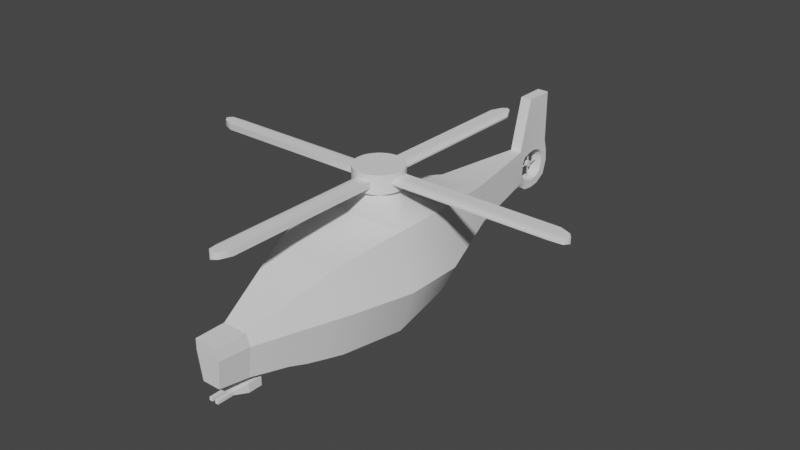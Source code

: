 # Source: Armed_Helicopter.blend  (saved by Blender 2.91.10; exported with 4.5.12 LTS)
import bpy
from mathutils import Matrix  # noqa: F401  (used for matrix-valued properties, if any)

bpy.ops.wm.read_factory_settings(use_empty=True)
scene = bpy.context.scene
scene.name = 'Scene'

# ---- collections
col_collection = bpy.data.collections.new('Collection'); scene.collection.children.link(col_collection)

# ---- node groups
ng_auto_smooth = bpy.data.node_groups.new('Auto Smooth', 'GeometryNodeTree')
_s = ng_auto_smooth.interface.new_socket(name='Geometry', in_out='OUTPUT', socket_type='NodeSocketGeometry')
_s = ng_auto_smooth.interface.new_socket(name='Geometry', in_out='INPUT', socket_type='NodeSocketGeometry')
_s = ng_auto_smooth.interface.new_socket(name='Angle', in_out='INPUT', socket_type='NodeSocketFloat')
_s.subtype = 'ANGLE'
_s.min_value = 0.0
_s.max_value = 3.142
ng_auto_smooth.is_modifier = True
_N = ng_auto_smooth.nodes; _L = ng_auto_smooth.links
n0 = _N.new('NodeGroupOutput'); n0.name = 'Group Output'; n0.location = (480, -100)
n1 = _N.new('NodeGroupInput'); n1.name = 'Group Input'; n1.location = (-420, -300)
n2 = _N.new('NodeGroupInput'); n2.name = 'Group Input.001'; n2.location = (-60, -100)
n3 = _N.new('GeometryNodeSetShadeSmooth'); n3.name = 'Set Shade Smooth'; n3.location = (120, -100)
n3.domain = 'EDGE'
n4 = _N.new('GeometryNodeSetShadeSmooth'); n4.name = 'Set Shade Smooth.001'; n4.location = (300, -100)
n5 = _N.new('GeometryNodeInputMeshEdgeAngle'); n5.name = 'Edge Angle'; n5.location = (-420, -220)
n6 = _N.new('GeometryNodeInputEdgeSmooth'); n6.name = 'Is Edge Smooth'; n6.location = (-60, -160)
n7 = _N.new('GeometryNodeInputShadeSmooth'); n7.name = 'Is Face Smooth'; n7.location = (-240, -340)
n8 = _N.new('FunctionNodeBooleanMath'); n8.name = 'Boolean Math'; n8.location = (-60, -220)
n9 = _N.new('FunctionNodeCompare'); n9.name = 'Compare'; n9.location = (-240, -180)
n9.operation = 'LESS_EQUAL'
_L.new(n5.outputs[0], n9.inputs[0])
_L.new(n4.outputs[0], n0.inputs[0])
_L.new(n1.outputs[1], n9.inputs[1])
_L.new(n9.outputs[0], n8.inputs[0])
_L.new(n7.outputs[0], n8.inputs[1])
_L.new(n2.outputs[0], n3.inputs[0])
_L.new(n6.outputs[0], n3.inputs[1])
_L.new(n3.outputs[0], n4.inputs[0])
_L.new(n8.outputs[0], n3.inputs[2])
n0.is_active_output = True

# ---- world
world_world = bpy.data.worlds.new('World'); scene.world = world_world
world_world.use_nodes = True; world_world.node_tree.nodes.clear()
_N = world_world.node_tree.nodes; _L = world_world.node_tree.links
n0 = _N.new('ShaderNodeOutputWorld'); n0.name = 'World Output'; n0.location = (300, 300)
n1 = _N.new('ShaderNodeBackground'); n1.name = 'Background'; n1.location = (10, 300)
n1.inputs[0].default_value = (0.05088, 0.05088, 0.05088, 1.0)
_L.new(n1.outputs[0], n0.inputs[0])
n0.is_active_output = True
world_world.color = (0.05088, 0.05088, 0.05088)
world_world.use_sun_shadow = False
world_world.sun_shadow_jitter_overblur = 0.0

# ---- meshes
me_cube_001 = bpy.data.meshes.new('Cube.001')
me_cube_001.from_pydata([(-0.721, -5.097, -2.067), (-1.0, -5.17, 1.0), (-2.776, 3.956, 3.568), (0.721, -5.097, -2.067), (1.0, -5.17, 1.0), (2.776, 3.956, 3.568), (-1.0, -5.17, 0.1347), (-3.576, 3.956, 0.1347), (3.576, 3.956, 0.1347), (1.0, -5.17, 0.1347), (-1.0, -2.831, 1.0), (1.0, -2.831, 1.0), (1.288, -2.831, 0.1347), (-1.288, -2.831, 0.1347), (-4.9, 8.608, 0.1347), (-3.804, 8.608, -3.254), (3.804, 8.608, -3.254), (-1.159, 9.52, 5.986), (1.159, 9.52, 5.986), (4.9, 8.608, 0.1347), (-4.9, 13.25, 0.1347), (-3.804, 13.25, -2.067), (3.804, 13.25, -2.067), (-1.159, 12.34, 5.986), (1.159, 12.34, 5.986), (4.9, 13.25, 0.1347), (-2.276, 20.28, 0.1347), (-1.767, 20.28, -0.1679), (1.767, 20.28, -0.1679), (-1.767, 20.28, 2.841), (1.767, 20.28, 2.841), (2.276, 20.28, 0.1347), (-0.4592, 27.99, 0.3077), (-0.4592, 28.28, 0.2102), (0.4592, 28.28, 0.2102), (-0.4592, 28.28, 2.164), (0.4592, 28.28, 2.164), (0.4592, 27.99, 0.3077), (-0.8875, 25.26, 2.841), (-1.143, 25.26, 0.1347), (0.8875, 25.26, 2.841), (-0.8875, 25.26, -0.1679), (1.143, 25.26, 0.1347), (0.8875, 25.26, -0.1679), (-0.4592, 30.76, 1.049), (-0.4592, 30.52, 0.2744), (0.4592, 30.52, 0.2744), (-0.4592, 30.47, 2.125), (0.4592, 30.47, 2.125), (0.4592, 30.76, 1.049), (-0.4592, 28.71, 7.013), (0.4592, 28.71, 7.013), (-0.4592, 31.09, 7.013), (0.4592, 31.09, 7.013), (-0.4592, 30.7, 1.783), (0.4592, 30.7, 1.783), (-0.4592, 30.62, 0.6013), (0.4592, 30.62, 0.6013), (0.4592, 28.71, -0.0515), (0.4592, 29.35, -0.1366), (0.4592, 29.99, -0.0515), (-0.4592, 28.71, -0.0515), (-0.4592, 29.35, -0.1366), (-0.4592, 29.99, -0.0515), (-0.5916, 27.61, 0.1347), (-0.4592, 27.61, -0.1679), (0.5916, 27.61, 0.1347), (0.4592, 27.61, -0.1679), (-0.4592, 27.61, 2.841), (0.4592, 27.61, 2.841), (0.4592, 31.44, 0.9742), (0.4592, 31.27, 0.4032), (-0.4592, 31.27, 0.4032), (-0.4592, 31.09, -0.1679), (0.4592, 31.09, -0.1679), (-0.4592, 31.36, 1.907), (-0.4592, 31.44, 0.9742), (0.4592, 31.36, 1.907), (0.4592, 31.09, 2.841), (0.4592, 30.22, -0.7028), (-0.4592, 30.22, -0.7028), (-0.4592, 31.09, 2.841), (0.4592, 28.48, -0.7028), (0.4592, 29.35, -0.8188), (-0.4592, 28.48, -0.7028), (-0.4592, 29.35, -0.8188), (0.4592, 30.01, 2.371), (0.4592, 29.43, 2.467), (0.4592, 28.86, 2.371), (-0.4592, 28.86, 2.371), (-0.4592, 29.43, 2.467), (-0.4592, 30.01, 2.371), (-0.4592, 28.03, 1.609), (0.4592, 28.03, 1.609), (-0.4592, 28.03, 0.7046), (0.4592, 28.03, 0.7046), (-1.355, -1.474, 1.514), (-1.711, -0.1163, 2.027), (-2.066, 1.241, 2.541), (-2.421, 2.598, 3.054), (-1.746, -1.474, 0.1347), (-2.203, -0.1163, 0.1347), (-2.661, 1.241, 0.1347), (-3.119, 2.598, 0.1347), (2.421, 2.598, 3.054), (2.066, 1.241, 2.541), (1.711, -0.1163, 2.027), (1.355, -1.474, 1.514), (3.119, 2.598, 0.1347), (2.661, 1.241, 0.1347), (2.203, -0.1163, 0.1347), (1.746, -1.474, 0.1347), (2.776, 3.956, -3.251), (2.421, 2.598, -3.079), (0.2416, -2.029, -2.36), (1.711, -0.1163, -2.571), (-2.776, 3.956, -3.238), (-0.2546, -2.029, -2.358), (-2.421, 2.598, -3.068), (-2.066, 1.241, -2.879), (-1.711, -0.1163, -2.566), (-0.2291, -2.276, -2.332), (0.2144, -2.276, -2.332), (2.066, 1.241, -2.887), (-3.804, 8.608, 4.38), (3.804, 8.608, 4.38), (-3.804, 13.25, 4.38), (3.804, 13.25, 4.38), (1.355, -1.474, -2.421), (-1.355, -1.474, -2.418), (0.9773, -2.831, -2.272), (-1.0, -2.831, -2.272), (0.2405, -2.022, -3.127), (-0.2557, -2.022, -3.125), (0.2134, -2.268, -3.134), (-0.2302, -2.268, -3.135)], [], [(103, 99, 2, 7), (2, 5, 125, 124), (12, 11, 4, 9), (9, 4, 1, 6), (15, 16, 112, 116), (11, 10, 1, 4), (3, 9, 6, 0), (130, 12, 9, 3), (7, 2, 124, 14), (0, 6, 13, 131), (107, 96, 10, 11), (111, 107, 11, 12), (6, 1, 10, 13), (17, 18, 24, 23), (14, 124, 126, 20), (5, 8, 19, 125), (8, 112, 16, 19), (25, 22, 28, 31), (127, 25, 31, 30), (15, 14, 20, 21), (125, 19, 25, 127), (19, 16, 22, 25), (16, 15, 21, 22), (38, 40, 69, 68), (39, 38, 68, 64), (22, 21, 27, 28), (20, 126, 29, 26), (126, 127, 30, 29), (21, 20, 26, 27), (67, 65, 84, 82), (82, 84, 85, 83), (41, 39, 64, 65), (40, 42, 66, 69), (42, 43, 67, 66), (43, 41, 65, 67), (28, 27, 41, 43), (31, 28, 43, 42), (30, 31, 42, 40), (27, 26, 39, 41), (26, 29, 38, 39), (29, 30, 40, 38), (75, 81, 78, 77), (72, 76, 70, 71), (79, 80, 73, 74), (76, 75, 77, 70), (81, 68, 50, 52), (73, 72, 71, 74), (50, 51, 53, 52), (78, 81, 52, 53), (68, 69, 51, 50), (69, 78, 53, 51), (83, 85, 80, 79), (59, 62, 61, 58), (58, 61, 33, 34), (32, 94, 33, 65, 64), (34, 95, 37, 66, 67), (35, 92, 32, 64, 68), (37, 93, 36, 69, 66), (49, 57, 71, 70), (45, 56, 72, 73), (57, 46, 74, 71), (44, 54, 75, 76), (55, 49, 70, 77), (36, 88, 87, 86, 48, 78, 69), (46, 60, 79, 74), (63, 45, 73, 80), (47, 91, 90, 89, 35, 68, 81), (56, 44, 76, 72), (54, 47, 81, 75), (48, 55, 77, 78), (58, 34, 67, 82), (59, 58, 82, 83), (60, 59, 83, 79), (33, 61, 84, 65), (61, 62, 85, 84), (62, 63, 80, 85), (60, 63, 62, 59), (46, 45, 63, 60), (45, 46, 57, 56), (57, 49, 44, 56), (44, 49, 55, 54), (54, 55, 48, 47), (88, 36, 35, 89), (92, 35, 36, 93), (94, 32, 37, 95), (48, 86, 91, 47), (86, 87, 90, 91), (87, 88, 89, 90), (32, 92, 93, 37), (33, 94, 95, 34), (8, 5, 104, 108), (108, 104, 105, 109), (109, 105, 106, 110), (110, 106, 107, 111), (5, 2, 99, 104), (104, 99, 98, 105), (105, 98, 97, 106), (106, 97, 96, 107), (111, 12, 130, 128), (13, 10, 96, 100), (100, 96, 97, 101), (101, 97, 98, 102), (102, 98, 99, 103), (123, 113, 108, 109), (115, 123, 109, 110), (128, 115, 110, 111), (113, 112, 8, 108), (118, 119, 102, 103), (129, 131, 13, 100), (120, 129, 100, 101), (119, 120, 101, 102), (15, 116, 7, 14), (116, 118, 103, 7), (18, 17, 124, 125), (17, 23, 126, 124), (23, 24, 127, 126), (24, 18, 125, 127), (0, 131, 130, 3), (117, 114, 132, 133), (128, 129, 120, 115), (115, 120, 119, 123), (123, 119, 118, 113), (113, 118, 116, 112), (114, 117, 129, 128), (121, 122, 130, 131), (122, 114, 128, 130), (117, 121, 131, 129), (134, 135, 133, 132), (121, 117, 133, 135), (122, 121, 135, 134), (114, 122, 134, 132)])
me_cube_001.polygons.foreach_set('use_smooth', [True] * 131)
_k = set([(0, 3), (0, 6), (0, 131), (1, 4), (1, 6), (1, 10), (2, 99), (2, 124), (3, 9), (3, 130), (4, 9), (4, 11), (5, 104), (5, 125), (6, 9), (6, 13), (7, 14), (7, 103), (8, 19), (8, 108), (9, 12), (10, 11), (10, 13), (10, 96), (11, 12), (11, 107), (12, 111), (12, 130), (13, 100), (13, 131), (14, 20), (15, 21), (15, 116), (16, 22), (16, 112), (17, 23), (18, 24), (19, 25), (20, 26), (21, 27), (22, 28), (25, 31), (26, 39), (27, 41), (28, 43), (29, 38), (29, 126), (30, 40), (30, 127), (31, 42), (32, 37), (32, 64), (32, 92), (32, 94), (33, 61), (33, 94), (34, 58), (34, 95), (35, 89), (35, 92), (36, 88), (36, 93), (37, 66), (37, 93), (37, 95), (38, 68), (39, 64), (40, 69), (41, 65), (42, 66), (43, 67), (44, 54), (44, 56), (45, 56), (45, 63), (46, 57), (46, 60), (47, 54), (47, 91), (48, 55), (48, 86), (49, 55), (49, 57), (50, 51), (50, 52), (50, 68), (51, 53), (51, 69), (52, 53), (52, 81), (53, 78), (58, 59), (59, 60), (61, 62), (62, 63), (65, 84), (67, 82), (68, 69), (70, 71), (70, 77), (71, 74), (72, 73), (72, 76), (73, 80), (74, 79), (75, 76), (75, 81), (77, 78), (79, 83), (80, 85), (82, 83), (84, 85), (86, 87), (87, 88), (89, 90), (90, 91), (96, 97), (97, 98), (98, 99), (100, 101), (101, 102), (102, 103), (104, 105), (105, 106), (106, 107), (108, 109), (109, 110), (110, 111), (112, 113), (113, 123), (114, 117), (114, 122), (114, 132), (115, 123), (115, 128), (116, 118), (117, 121), (117, 133), (118, 119), (119, 120), (120, 129), (121, 122), (121, 135), (122, 134), (124, 126), (125, 127), (128, 130), (129, 131), (132, 133), (132, 134), (133, 135), (134, 135)])
me_cube_001.attributes.new('sharp_edge', 'BOOLEAN', 'EDGE').data.foreach_set('value', [ (min(e.vertices), max(e.vertices)) in _k for e in me_cube_001.edges])
_uv = me_cube_001.uv_layers.new(name='UVMap')
_uv.uv.foreach_set('vector', [0.5, 0.219, 0.625, 0.219, 0.625, 0.25, 0.5, 0.25, 0.875, 0.5, 0.625, 0.5, 0.625, 0.5, 0.875, 0.5, 0.5, 0.6552, 0.625, 0.6552, 0.625, 0.75, 0.5, 0.75, 0.5, 0.75, 0.625, 0.75, 0.625, 1.0, 0.5, 1.0, 0.375, 0.25, 0.375, 0.5, 0.4193, 0.5, 0.4197, 0.25, 0.625, 0.6552, 0.875, 0.6552, 0.875, 0.75, 0.625, 0.75, 0.375, 0.75, 0.5, 0.75, 0.5, 1.0, 0.375, 1.0, 0.375, 0.6552, 0.5, 0.6552, 0.5, 0.75, 0.375, 0.75, 0.5, 0.25, 0.625, 0.25, 0.625, 0.25, 0.5, 0.25, 0.375, 0.0, 0.5, 0.0, 0.5, 0.09476, 0.375, 0.09476, 0.625, 0.6242, 0.875, 0.6242, 0.875, 0.6552, 0.625, 0.6552, 0.5, 0.6242, 0.625, 0.6242, 0.625, 0.6552, 0.5, 0.6552, 0.5, 0.0, 0.625, 0.0, 0.625, 0.09476, 0.5, 0.09476, 0.845, 0.5, 0.655, 0.5, 0.655, 0.5, 0.845, 0.5, 0.5, 0.25, 0.625, 0.25, 0.625, 0.25, 0.5, 0.25, 0.625, 0.5, 0.5, 0.5, 0.5, 0.5, 0.625, 0.5, 0.5, 0.5, 0.4193, 0.5, 0.375, 0.5, 0.5, 0.5, 0.5, 0.5, 0.375, 0.5, 0.375, 0.5, 0.5, 0.5, 0.625, 0.5, 0.5, 0.5, 0.5, 0.5, 0.625, 0.5, 0.375, 0.25, 0.5, 0.25, 0.5, 0.25, 0.375, 0.25, 0.625, 0.5, 0.5, 0.5, 0.5, 0.5, 0.625, 0.5, 0.5, 0.5, 0.375, 0.5, 0.375, 0.5, 0.5, 0.5, 0.375, 0.5, 0.125, 0.5, 0.125, 0.5, 0.375, 0.5, 0.875, 0.5, 0.625, 0.5, 0.625, 0.5, 0.875, 0.5, 0.5, 0.25, 0.625, 0.25, 0.625, 0.25, 0.5, 0.25, 0.375, 0.5, 0.125, 0.5, 0.125, 0.5, 0.375, 0.5, 0.5, 0.25, 0.625, 0.25, 0.625, 0.25, 0.5, 0.25, 0.875, 0.5, 0.625, 0.5, 0.625, 0.5, 0.875, 0.5, 0.375, 0.25, 0.5, 0.25, 0.5, 0.25, 0.375, 0.25, 0.375, 0.5, 0.125, 0.5, 0.125, 0.5, 0.375, 0.5, 0.375, 0.5, 0.125, 0.5, 0.125, 0.5, 0.375, 0.5, 0.375, 0.25, 0.5, 0.25, 0.5, 0.25, 0.375, 0.25, 0.625, 0.5, 0.5, 0.5, 0.5, 0.5, 0.625, 0.5, 0.5, 0.5, 0.375, 0.5, 0.375, 0.5, 0.5, 0.5, 0.375, 0.5, 0.125, 0.5, 0.125, 0.5, 0.375, 0.5, 0.375, 0.5, 0.125, 0.5, 0.125, 0.5, 0.375, 0.5, 0.5, 0.5, 0.375, 0.5, 0.375, 0.5, 0.5, 0.5, 0.625, 0.5, 0.5, 0.5, 0.5, 0.5, 0.625, 0.5, 0.375, 0.25, 0.5, 0.25, 0.5, 0.25, 0.375, 0.25, 0.5, 0.25, 0.625, 0.25, 0.625, 0.25, 0.5, 0.25, 0.875, 0.5, 0.625, 0.5, 0.625, 0.5, 0.875, 0.5, 0.5625, 0.25, 0.625, 0.25, 0.625, 0.5, 0.5625, 0.5, 0.4375, 0.25, 0.5, 0.25, 0.5, 0.5, 0.4375, 0.5, 0.375, 0.5, 0.125, 0.5, 0.125, 0.5, 0.375, 0.5, 0.5, 0.25, 0.5625, 0.25, 0.5625, 0.5, 0.5, 0.5, 0.625, 0.25, 0.625, 0.25, 0.625, 0.25, 0.625, 0.25, 0.375, 0.25, 0.4375, 0.25, 0.4375, 0.5, 0.375, 0.5, 0.875, 0.5, 0.625, 0.5, 0.625, 0.5, 0.875, 0.5, 0.625, 0.5, 0.625, 0.25, 0.625, 0.25, 0.625, 0.5, 0.875, 0.5, 0.625, 0.5, 0.625, 0.5, 0.875, 0.5, 0.625, 0.5, 0.625, 0.5, 0.625, 0.5, 0.625, 0.5, 0.375, 0.5, 0.125, 0.5, 0.125, 0.5, 0.375, 0.5, 0.4132, 0.5, 0.2173, 0.4459, 0.2213, 0.4433, 0.4145, 0.5, 0.4145, 0.5, 0.2213, 0.4433, 0.2565, 0.4201, 0.4265, 0.5, 0.4127, 0.3273, 0.3346, 0.3737, 0.2565, 0.4201, 0.125, 0.5, 0.5, 0.25, 0.4265, 0.5, 0.4583, 0.5, 0.49, 0.5, 0.5, 0.5, 0.375, 0.5, 0.5573, 0.2702, 0.485, 0.2987, 0.4127, 0.3273, 0.5, 0.25, 0.625, 0.25, 0.49, 0.5, 0.5337, 0.5, 0.5774, 0.5, 0.625, 0.5, 0.5, 0.5, 0.4954, 0.5, 0.4571, 0.5, 0.4375, 0.5, 0.5, 0.5, 0.284, 0.3962, 0.3615, 0.3456, 0.4375, 0.25, 0.125, 0.5, 0.4571, 0.5, 0.4302, 0.5, 0.375, 0.5, 0.4375, 0.5, 0.4457, 0.2997, 0.5236, 0.2768, 0.5625, 0.25, 0.5, 0.25, 0.5505, 0.5, 0.4954, 0.5, 0.5, 0.5, 0.5625, 0.5, 0.5774, 0.5, 0.5774, 0.5, 0.5773, 0.5, 0.5773, 0.5, 0.5772, 0.5, 0.625, 0.5, 0.625, 0.5, 0.4302, 0.5, 0.4148, 0.5, 0.375, 0.5, 0.375, 0.5, 0.2254, 0.4394, 0.284, 0.3962, 0.125, 0.5, 0.125, 0.5, 0.5576, 0.2696, 0.5575, 0.2698, 0.5574, 0.2699, 0.5574, 0.27, 0.5573, 0.2702, 0.625, 0.25, 0.625, 0.25, 0.3615, 0.3456, 0.4457, 0.2997, 0.5, 0.25, 0.4375, 0.25, 0.5236, 0.2768, 0.5576, 0.2696, 0.625, 0.25, 0.5625, 0.25, 0.5772, 0.5, 0.5505, 0.5, 0.5625, 0.5, 0.625, 0.5, 0.4145, 0.5, 0.4265, 0.5, 0.375, 0.5, 0.375, 0.5, 0.4132, 0.5, 0.4145, 0.5, 0.375, 0.5, 0.375, 0.5, 0.4148, 0.5, 0.4132, 0.5, 0.375, 0.5, 0.375, 0.5, 0.2565, 0.4201, 0.2213, 0.4433, 0.125, 0.5, 0.125, 0.5, 0.2213, 0.4433, 0.2173, 0.4459, 0.125, 0.5, 0.125, 0.5, 0.2173, 0.4459, 0.2254, 0.4394, 0.125, 0.5, 0.125, 0.5, 0.4148, 0.5, 0.2254, 0.4394, 0.2173, 0.4459, 0.4132, 0.5, 0.4302, 0.5, 0.284, 0.3962, 0.2254, 0.4394, 0.4148, 0.5, 0.284, 0.3962, 0.4302, 0.5, 0.4571, 0.5, 0.3615, 0.3456, 0.4571, 0.5, 0.4954, 0.5, 0.4457, 0.2997, 0.3615, 0.3456, 0.4457, 0.2997, 0.4954, 0.5, 0.5505, 0.5, 0.5236, 0.2768, 0.5236, 0.2768, 0.5505, 0.5, 0.5772, 0.5, 0.5576, 0.2696, 0.5774, 0.5, 0.5774, 0.5, 0.5573, 0.2702, 0.5574, 0.27, 0.485, 0.2987, 0.5573, 0.2702, 0.5774, 0.5, 0.5337, 0.5, 0.3346, 0.3737, 0.4127, 0.3273, 0.49, 0.5, 0.4583, 0.5, 0.5772, 0.5, 0.5773, 0.5, 0.5575, 0.2698, 0.5576, 0.2696, 0.5773, 0.5, 0.5773, 0.5, 0.5574, 0.2699, 0.5575, 0.2698, 0.5773, 0.5, 0.5774, 0.5, 0.5574, 0.27, 0.5574, 0.2699, 0.4127, 0.3273, 0.485, 0.2987, 0.5337, 0.5, 0.49, 0.5, 0.2565, 0.4201, 0.3346, 0.3737, 0.4583, 0.5, 0.4265, 0.5, 0.5, 0.5, 0.625, 0.5, 0.625, 0.531, 0.5, 0.531, 0.5, 0.531, 0.625, 0.531, 0.625, 0.5621, 0.5, 0.5621, 0.5, 0.5621, 0.625, 0.5621, 0.625, 0.5931, 0.5, 0.5931, 0.5, 0.5931, 0.625, 0.5931, 0.625, 0.6242, 0.5, 0.6242, 0.625, 0.5, 0.875, 0.5, 0.875, 0.531, 0.625, 0.531, 0.625, 0.531, 0.875, 0.531, 0.875, 0.5621, 0.625, 0.5621, 0.625, 0.5621, 0.875, 0.5621, 0.875, 0.5931, 0.625, 0.5931, 0.625, 0.5931, 0.875, 0.5931, 0.875, 0.6242, 0.625, 0.6242, 0.5, 0.6242, 0.5, 0.6552, 0.375, 0.6552, 0.4253, 0.6242, 0.5, 0.09476, 0.625, 0.09476, 0.625, 0.1258, 0.5, 0.1258, 0.5, 0.1258, 0.625, 0.1258, 0.625, 0.1569, 0.5, 0.1569, 0.5, 0.1569, 0.625, 0.1569, 0.625, 0.1879, 0.5, 0.1879, 0.5, 0.1879, 0.625, 0.1879, 0.625, 0.219, 0.5, 0.219, 0.4249, 0.5621, 0.4195, 0.531, 0.5, 0.531, 0.5, 0.5621, 0.4251, 0.5931, 0.4249, 0.5621, 0.5, 0.5621, 0.5, 0.5931, 0.4253, 0.6242, 0.4251, 0.5931, 0.5, 0.5931, 0.5, 0.6242, 0.4195, 0.531, 0.4193, 0.5, 0.5, 0.5, 0.5, 0.531, 0.4198, 0.219, 0.4251, 0.1879, 0.5, 0.1879, 0.5, 0.219, 0.4253, 0.1258, 0.125, 0.6552, 0.5, 0.09476, 0.5, 0.1258, 0.4252, 0.1569, 0.4253, 0.1258, 0.5, 0.1258, 0.5, 0.1569, 0.4251, 0.1879, 0.4252, 0.1569, 0.5, 0.1569, 0.5, 0.1879, 0.375, 0.25, 0.4197, 0.25, 0.5, 0.25, 0.5, 0.25, 0.4197, 0.25, 0.4198, 0.219, 0.5, 0.219, 0.5, 0.25, 0.655, 0.5, 0.845, 0.5, 0.875, 0.5, 0.625, 0.5, 0.845, 0.5, 0.845, 0.5, 0.875, 0.5, 0.875, 0.5, 0.845, 0.5, 0.655, 0.5, 0.625, 0.5, 0.875, 0.5, 0.655, 0.5, 0.655, 0.5, 0.625, 0.5, 0.625, 0.5, 0.375, 0.0, 0.125, 0.6552, 0.375, 0.6552, 0.375, 0.75, 0.326, 0.4144, 0.3815, 0.5641, 0.3815, 0.5641, 0.326, 0.4144, 0.4253, 0.6242, 0.4253, 0.1258, 0.4252, 0.1569, 0.4251, 0.5931, 0.4251, 0.5931, 0.4252, 0.1569, 0.4251, 0.1879, 0.4249, 0.5621, 0.4249, 0.5621, 0.4251, 0.1879, 0.4198, 0.219, 0.4195, 0.531, 0.4195, 0.531, 0.4198, 0.219, 0.4197, 0.25, 0.4193, 0.5, 0.3815, 0.5641, 0.326, 0.4144, 0.4253, 0.1258, 0.4253, 0.6242, 0.282, 0.4951, 0.3617, 0.5852, 0.375, 0.6552, 0.125, 0.6552, 0.3617, 0.5852, 0.3815, 0.5641, 0.4253, 0.6242, 0.375, 0.6552, 0.326, 0.4144, 0.282, 0.4951, 0.125, 0.6552, 0.4253, 0.1258, 0.3617, 0.5852, 0.282, 0.4951, 0.326, 0.4144, 0.3815, 0.5641, 0.282, 0.4951, 0.326, 0.4144, 0.326, 0.4144, 0.282, 0.4951, 0.3617, 0.5852, 0.282, 0.4951, 0.282, 0.4951, 0.3617, 0.5852, 0.3815, 0.5641, 0.3617, 0.5852, 0.3617, 0.5852, 0.3815, 0.5641])
me_cube_001.use_remesh_fix_poles = True
me_cube_001.use_remesh_preserve_attributes = False
me_cube_001.use_mirror_vertex_groups = False
me_cube_001.update()
me_cylinder = bpy.data.meshes.new('Cylinder')
me_cylinder.from_pydata([(0.0, 1.0, -1.0), (0.0, 1.0, 1.0), (0.1951, 0.9808, -1.0), (0.1951, 0.9808, 1.0), (0.3827, 0.9239, -1.0), (0.3827, 0.9239, 1.0), (0.5556, 0.8315, -1.0), (0.5556, 0.8315, 1.0), (0.7071, 0.7071, -1.0), (0.7071, 0.7071, 1.0), (0.8315, 0.5556, -1.0), (0.8315, 0.5556, 1.0), (0.9239, 0.3827, -1.0), (0.9239, 0.3827, 1.0), (0.9808, 0.1951, -1.0), (0.9808, 0.1951, 1.0), (1.0, 7.55e-08, -1.0), (1.0, 7.55e-08, 1.0), (0.9808, -0.1951, -1.0), (0.9808, -0.1951, 1.0), (0.9239, -0.3827, -1.0), (0.9239, -0.3827, 1.0), (0.8315, -0.5556, -1.0), (0.8315, -0.5556, 1.0), (0.7071, -0.7071, -1.0), (0.7071, -0.7071, 1.0), (0.5556, -0.8315, -1.0), (0.5556, -0.8315, 1.0), (0.3827, -0.9239, -1.0), (0.3827, -0.9239, 1.0), (0.1951, -0.9808, -1.0), (0.1951, -0.9808, 1.0), (-3.258e-07, -1.0, -1.0), (-3.258e-07, -1.0, 1.0), (-0.1951, -0.9808, -1.0), (-0.1951, -0.9808, 1.0), (-0.3827, -0.9239, -1.0), (-0.3827, -0.9239, 1.0), (-0.5556, -0.8315, -1.0), (-0.5556, -0.8315, 1.0), (-0.7071, -0.7071, -1.0), (-0.7071, -0.7071, 1.0), (-0.8315, -0.5556, -1.0), (-0.8315, -0.5556, 1.0), (-0.9239, -0.3827, -1.0), (-0.9239, -0.3827, 1.0), (-0.9808, -0.1951, -1.0), (-0.9808, -0.1951, 1.0), (-1.0, 9.656e-07, -1.0), (-1.0, 9.656e-07, 1.0), (-0.9808, 0.1951, -1.0), (-0.9808, 0.1951, 1.0), (-0.9239, 0.3827, -1.0), (-0.9239, 0.3827, 1.0), (-0.8315, 0.5556, -1.0), (-0.8315, 0.5556, 1.0), (-0.7071, 0.7071, -1.0), (-0.7071, 0.7071, 1.0), (-0.5556, 0.8315, -1.0), (-0.5556, 0.8315, 1.0), (-0.3827, 0.9239, -1.0), (-0.3827, 0.9239, 1.0), (-0.1951, 0.9808, -1.0), (-0.1951, 0.9808, 1.0), (0.0, 1.0, -0.3333), (0.0, 1.0, 0.3333), (0.1951, 0.9808, 0.3333), (0.1951, 0.9808, -0.3333), (0.3827, 0.9239, 0.09291), (0.3827, 0.9239, -0.09291), (0.5556, 0.8315, 0.3333), (0.5556, 0.8315, -0.3333), (0.7071, 0.7071, 0.3333), (0.7071, 0.7071, -0.3333), (0.8315, 0.5556, 0.3333), (0.8315, 0.5556, -0.3333), (0.9239, 0.3827, 0.3333), (0.9239, 0.3827, -0.3333), (0.9808, 0.1951, 0.3333), (0.9808, 0.1951, -0.3333), (1.0, 7.55e-08, 0.3333), (1.0, 7.55e-08, -0.3333), (0.9808, -0.1951, 0.3333), (0.9808, -0.1951, -0.3333), (0.9239, -0.3827, 0.09291), (0.9239, -0.3827, -0.09291), (0.8315, -0.5556, 0.3333), (0.8315, -0.5556, -0.3333), (0.7071, -0.7071, 0.3333), (0.7071, -0.7071, -0.3333), (0.5556, -0.8315, 0.3333), (0.5556, -0.8315, -0.3333), (0.3827, -0.9239, 0.3333), (0.3827, -0.9239, -0.3333), (0.1951, -0.9808, 0.3333), (0.1951, -0.9808, -0.3333), (-3.258e-07, -1.0, 0.3333), (-3.258e-07, -1.0, -0.3333), (-0.1951, -0.9808, 0.3333), (-0.1951, -0.9808, -0.3333), (-0.3827, -0.9239, 0.09291), (-0.3827, -0.9239, -0.09291), (-0.5556, -0.8315, 0.3333), (-0.5556, -0.8315, -0.3333), (-0.7071, -0.7071, 0.3333), (-0.7071, -0.7071, -0.3333), (-0.8315, -0.5556, 0.3333), (-0.8315, -0.5556, -0.3333), (-0.9239, -0.3827, 0.3333), (-0.9239, -0.3827, -0.3333), (-0.9808, -0.1951, 0.3333), (-0.9808, -0.1951, -0.3333), (-1.0, 9.656e-07, 0.3333), (-1.0, 9.656e-07, -0.3333), (-0.9808, 0.1951, 0.3333), (-0.9808, 0.1951, -0.3333), (-0.9239, 0.3827, 0.09291), (-0.9239, 0.3827, -0.09291), (-0.8315, 0.5556, 0.3333), (-0.8315, 0.5556, -0.3333), (-0.7071, 0.7071, 0.3333), (-0.7071, 0.7071, -0.3333), (-0.5556, 0.8315, 0.3333), (-0.5556, 0.8315, -0.3333), (-0.3827, 0.9239, 0.3333), (-0.3827, 0.9239, -0.3333), (-0.1951, 0.9808, 0.3333), (-0.1951, 0.9808, -0.3333), (0.0, 8.0, -0.3333), (0.0, 8.0, 0.3333), (0.1951, 7.846, 0.3333), (0.1951, 7.846, -0.3333), (0.3827, 7.391, 0.09291), (0.3827, 7.391, -0.09291), (7.391, 0.3827, 0.3333), (7.391, 0.3827, -0.3333), (7.846, 0.1951, 0.3333), (7.846, 0.1951, -0.3333), (8.0, 7.55e-08, 0.3333), (8.0, 7.55e-08, -0.3333), (7.846, -0.1951, 0.3333), (7.846, -0.1951, -0.3333), (7.391, -0.3827, 0.09291), (7.391, -0.3827, -0.09291), (0.3827, -7.391, 0.3333), (0.3827, -7.391, -0.3333), (0.1951, -7.846, 0.3333), (0.1951, -7.846, -0.3333), (-3.258e-07, -8.0, 0.3333), (-3.258e-07, -8.0, -0.3333), (-0.1951, -7.846, 0.3333), (-0.1951, -7.846, -0.3333), (-0.3827, -7.391, 0.09291), (-0.3827, -7.391, -0.09291), (-7.391, -0.3827, 0.3333), (-7.391, -0.3827, -0.3333), (-7.846, -0.1951, 0.3333), (-7.846, -0.1951, -0.3333), (-8.0, 9.656e-07, 0.3333), (-8.0, 9.656e-07, -0.3333), (-7.846, 0.1951, 0.3333), (-7.846, 0.1951, -0.3333), (-7.391, 0.3827, 0.09291), (-7.391, 0.3827, -0.09291), (-0.3827, 7.391, 0.3333), (-0.3827, 7.391, -0.3333), (-0.1951, 7.846, 0.3333), (-0.1951, 7.846, -0.3333)], [], [(65, 1, 3, 66), (66, 3, 5, 68), (68, 5, 7, 70), (70, 7, 9, 72), (72, 9, 11, 74), (74, 11, 13, 76), (76, 13, 15, 78), (78, 15, 17, 80), (80, 17, 19, 82), (82, 19, 21, 84), (84, 21, 23, 86), (86, 23, 25, 88), (88, 25, 27, 90), (90, 27, 29, 92), (92, 29, 31, 94), (94, 31, 33, 96), (96, 33, 35, 98), (98, 35, 37, 100), (100, 37, 39, 102), (102, 39, 41, 104), (104, 41, 43, 106), (106, 43, 45, 108), (108, 45, 47, 110), (110, 47, 49, 112), (112, 49, 51, 114), (114, 51, 53, 116), (116, 53, 55, 118), (118, 55, 57, 120), (120, 57, 59, 122), (122, 59, 61, 124), (3, 1, 63, 61, 59, 57, 55, 53, 51, 49, 47, 45, 43, 41, 39, 37, 35, 33, 31, 29, 27, 25, 23, 21, 19, 17, 15, 13, 11, 9, 7, 5), (124, 61, 63, 126), (126, 63, 1, 65), (0, 2, 4, 6, 8, 10, 12, 14, 16, 18, 20, 22, 24, 26, 28, 30, 32, 34, 36, 38, 40, 42, 44, 46, 48, 50, 52, 54, 56, 58, 60, 62), (62, 127, 64, 0), (109, 108, 154, 155), (60, 125, 127, 62), (81, 79, 137, 139), (58, 123, 125, 60), (123, 122, 124, 125), (56, 121, 123, 58), (121, 120, 122, 123), (54, 119, 121, 56), (119, 118, 120, 121), (52, 117, 119, 54), (117, 116, 118, 119), (50, 115, 117, 52), (66, 68, 132, 130), (48, 113, 115, 50), (95, 93, 145, 147), (46, 111, 113, 48), (80, 82, 140, 138), (44, 109, 111, 46), (69, 67, 131, 133), (42, 107, 109, 44), (107, 106, 108, 109), (40, 105, 107, 42), (105, 104, 106, 107), (38, 103, 105, 40), (103, 102, 104, 105), (36, 101, 103, 38), (101, 100, 102, 103), (34, 99, 101, 36), (94, 96, 148, 146), (32, 97, 99, 34), (83, 81, 139, 141), (30, 95, 97, 32), (108, 110, 156, 154), (28, 93, 95, 30), (93, 92, 144, 145), (26, 91, 93, 28), (91, 90, 92, 93), (24, 89, 91, 26), (89, 88, 90, 91), (22, 87, 89, 24), (87, 86, 88, 89), (20, 85, 87, 22), (85, 84, 86, 87), (18, 83, 85, 20), (97, 95, 147, 149), (16, 81, 83, 18), (82, 84, 142, 140), (14, 79, 81, 16), (111, 109, 155, 157), (12, 77, 79, 14), (96, 98, 150, 148), (10, 75, 77, 12), (75, 74, 76, 77), (8, 73, 75, 10), (73, 72, 74, 75), (6, 71, 73, 8), (71, 70, 72, 73), (4, 69, 71, 6), (69, 68, 70, 71), (2, 67, 69, 4), (85, 83, 141, 143), (0, 64, 67, 2), (110, 112, 158, 156), (167, 166, 129, 128), (165, 164, 166, 167), (161, 160, 162, 163), (159, 158, 160, 161), (157, 156, 158, 159), (155, 154, 156, 157), (151, 150, 152, 153), (149, 148, 150, 151), (147, 146, 148, 149), (145, 144, 146, 147), (141, 140, 142, 143), (139, 138, 140, 141), (137, 136, 138, 139), (135, 134, 136, 137), (131, 130, 132, 133), (128, 129, 130, 131), (68, 69, 133, 132), (92, 94, 146, 144), (67, 64, 128, 131), (78, 80, 138, 136), (65, 66, 130, 129), (79, 77, 135, 137), (125, 124, 164, 165), (84, 85, 143, 142), (76, 78, 136, 134), (117, 115, 161, 163), (114, 116, 162, 160), (100, 101, 153, 152), (64, 127, 167, 128), (115, 113, 159, 161), (126, 65, 129, 166), (101, 99, 151, 153), (112, 114, 160, 158), (127, 125, 165, 167), (98, 100, 152, 150), (116, 117, 163, 162), (113, 111, 157, 159), (77, 76, 134, 135), (124, 126, 166, 164), (99, 97, 149, 151)])
me_cylinder.polygons.foreach_set('use_smooth', [True] * 138)
_k = set([(0, 2), (0, 62), (1, 3), (1, 63), (2, 4), (3, 5), (4, 6), (5, 7), (6, 8), (7, 9), (8, 10), (9, 11), (10, 12), (11, 13), (12, 14), (13, 15), (14, 16), (15, 17), (16, 18), (17, 19), (18, 20), (19, 21), (20, 22), (21, 23), (22, 24), (23, 25), (24, 26), (25, 27), (26, 28), (27, 29), (28, 30), (29, 31), (30, 32), (31, 33), (32, 34), (33, 35), (34, 36), (35, 37), (36, 38), (37, 39), (38, 40), (39, 41), (40, 42), (41, 43), (42, 44), (43, 45), (44, 46), (45, 47), (46, 48), (47, 49), (48, 50), (49, 51), (50, 52), (51, 53), (52, 54), (53, 55), (54, 56), (55, 57), (56, 58), (57, 59), (58, 60), (59, 61), (60, 62), (61, 63), (64, 67), (64, 127), (65, 66), (65, 126), (66, 68), (67, 69), (68, 69), (68, 132), (69, 133), (76, 77), (76, 78), (76, 134), (77, 79), (77, 135), (78, 80), (79, 81), (80, 82), (81, 83), (82, 84), (83, 85), (84, 85), (84, 142), (85, 143), (92, 93), (92, 94), (92, 144), (93, 95), (93, 145), (94, 96), (95, 97), (96, 98), (97, 99), (98, 100), (99, 101), (100, 101), (100, 152), (101, 153), (108, 109), (108, 110), (108, 154), (109, 111), (109, 155), (110, 112), (111, 113), (112, 114), (113, 115), (114, 116), (115, 117), (116, 117), (116, 162), (117, 163), (124, 125), (124, 126), (124, 164), (125, 127), (125, 165), (128, 129), (128, 131), (128, 167), (129, 130), (129, 166), (130, 132), (131, 133), (134, 136), (135, 137), (136, 138), (137, 139), (138, 140), (139, 141), (140, 142), (141, 143), (144, 146), (145, 147), (146, 148), (147, 149), (148, 150), (149, 151), (150, 152), (151, 153), (154, 156), (155, 157), (156, 158), (157, 159), (158, 160), (159, 161), (160, 162), (161, 163), (164, 166), (165, 167)])
me_cylinder.attributes.new('sharp_edge', 'BOOLEAN', 'EDGE').data.foreach_set('value', [ (min(e.vertices), max(e.vertices)) in _k for e in me_cylinder.edges])
_uv = me_cylinder.uv_layers.new(name='UVMap')
_uv.uv.foreach_set('vector', [1.0, 0.8333, 1.0, 1.0, 0.9688, 1.0, 0.9688, 0.8333, 0.9688, 0.8333, 0.9688, 1.0, 0.9375, 1.0, 0.9375, 0.8333, 0.9375, 0.8333, 0.9375, 1.0, 0.9062, 1.0, 0.9062, 0.8333, 0.9062, 0.8333, 0.9062, 1.0, 0.875, 1.0, 0.875, 0.8333, 0.875, 0.8333, 0.875, 1.0, 0.8438, 1.0, 0.8437, 0.8333, 0.8437, 0.8333, 0.8438, 1.0, 0.8125, 1.0, 0.8125, 0.8333, 0.8125, 0.8333, 0.8125, 1.0, 0.7812, 1.0, 0.7812, 0.8333, 0.7812, 0.8333, 0.7812, 1.0, 0.75, 1.0, 0.75, 0.8333, 0.75, 0.8333, 0.75, 1.0, 0.7188, 1.0, 0.7188, 0.8333, 0.7188, 0.8333, 0.7188, 1.0, 0.6875, 1.0, 0.6875, 0.8333, 0.6875, 0.8333, 0.6875, 1.0, 0.6562, 1.0, 0.6562, 0.8333, 0.6562, 0.8333, 0.6562, 1.0, 0.625, 1.0, 0.625, 0.8333, 0.625, 0.8333, 0.625, 1.0, 0.5938, 1.0, 0.5938, 0.8333, 0.5938, 0.8333, 0.5938, 1.0, 0.5625, 1.0, 0.5625, 0.8333, 0.5625, 0.8333, 0.5625, 1.0, 0.5312, 1.0, 0.5312, 0.8333, 0.5312, 0.8333, 0.5312, 1.0, 0.5, 1.0, 0.5, 0.8333, 0.5, 0.8333, 0.5, 1.0, 0.4688, 1.0, 0.4687, 0.8333, 0.4687, 0.8333, 0.4688, 1.0, 0.4375, 1.0, 0.4375, 0.8333, 0.4375, 0.8333, 0.4375, 1.0, 0.4062, 1.0, 0.4062, 0.8333, 0.4062, 0.8333, 0.4062, 1.0, 0.375, 1.0, 0.375, 0.8333, 0.375, 0.8333, 0.375, 1.0, 0.3438, 1.0, 0.3438, 0.8333, 0.3438, 0.8333, 0.3438, 1.0, 0.3125, 1.0, 0.3125, 0.8333, 0.3125, 0.8333, 0.3125, 1.0, 0.2812, 1.0, 0.2812, 0.8333, 0.2812, 0.8333, 0.2812, 1.0, 0.25, 1.0, 0.25, 0.8333, 0.25, 0.8333, 0.25, 1.0, 0.2188, 1.0, 0.2188, 0.8333, 0.2188, 0.8333, 0.2188, 1.0, 0.1875, 1.0, 0.1875, 0.8333, 0.1875, 0.8333, 0.1875, 1.0, 0.1562, 1.0, 0.1562, 0.8333, 0.1562, 0.8333, 0.1562, 1.0, 0.125, 1.0, 0.125, 0.8333, 0.125, 0.8333, 0.125, 1.0, 0.09375, 1.0, 0.09375, 0.8333, 0.09375, 0.8333, 0.09375, 1.0, 0.0625, 1.0, 0.0625, 0.8333, 0.2968, 0.4854, 0.25, 0.49, 0.2032, 0.4854, 0.1582, 0.4717, 0.1167, 0.4496, 0.08029, 0.4197, 0.05045, 0.3833, 0.02827, 0.3418, 0.01461, 0.2968, 0.01, 0.25, 0.01461, 0.2032, 0.02827, 0.1582, 0.05045, 0.1167, 0.08029, 0.08029, 0.1167, 0.05045, 0.1582, 0.02827, 0.2032, 0.01461, 0.25, 0.01, 0.2968, 0.01461, 0.3418, 0.02827, 0.3833, 0.05045, 0.4197, 0.08029, 0.4496, 0.1167, 0.4717, 0.1582, 0.4854, 0.2032, 0.49, 0.25, 0.4854, 0.2968, 0.4717, 0.3418, 0.4496, 0.3833, 0.4197, 0.4197, 0.3833, 0.4496, 0.3418, 0.4717, 0.0625, 0.8333, 0.0625, 1.0, 0.03125, 1.0, 0.03125, 0.8333, 0.03125, 0.8333, 0.03125, 1.0, 0.0, 1.0, 0.0, 0.8333, 0.75, 0.49, 0.7968, 0.4854, 0.8418, 0.4717, 0.8833, 0.4496, 0.9197, 0.4197, 0.9496, 0.3833, 0.9717, 0.3418, 0.9854, 0.2968, 0.99, 0.25, 0.9854, 0.2032, 0.9717, 0.1582, 0.9496, 0.1167, 0.9197, 0.08029, 0.8833, 0.05045, 0.8418, 0.02827, 0.7968, 0.01461, 0.75, 0.01, 0.7032, 0.01461, 0.6582, 0.02827, 0.6167, 0.05045, 0.5803, 0.08029, 0.5504, 0.1167, 0.5283, 0.1582, 0.5146, 0.2032, 0.51, 0.25, 0.5146, 0.2968, 0.5283, 0.3418, 0.5504, 0.3833, 0.5803, 0.4197, 0.6167, 0.4496, 0.6582, 0.4717, 0.7032, 0.4854, 0.03125, 0.5, 0.03125, 0.6667, 0.0, 0.6667, 0.0, 0.5, 0.3125, 0.6667, 0.3125, 0.8333, 0.3125, 0.8333, 0.3125, 0.6667, 0.0625, 0.5, 0.0625, 0.6667, 0.03125, 0.6667, 0.03125, 0.5, 0.75, 0.6667, 0.7812, 0.6667, 0.7812, 0.6667, 0.75, 0.6667, 0.09375, 0.5, 0.09375, 0.6667, 0.0625, 0.6667, 0.0625, 0.5, 0.09375, 0.6667, 0.09375, 0.8333, 0.0625, 0.8333, 0.0625, 0.6667, 0.125, 0.5, 0.125, 0.6667, 0.09375, 0.6667, 0.09375, 0.5, 0.125, 0.6667, 0.125, 0.8333, 0.09375, 0.8333, 0.09375, 0.6667, 0.1562, 0.5, 0.1562, 0.6667, 0.125, 0.6667, 0.125, 0.5, 0.1562, 0.6667, 0.1562, 0.8333, 0.125, 0.8333, 0.125, 0.6667, 0.1875, 0.5, 0.1875, 0.6667, 0.1562, 0.6667, 0.1562, 0.5, 0.1875, 0.6667, 0.1875, 0.8333, 0.1562, 0.8333, 0.1562, 0.6667, 0.2188, 0.5, 0.2188, 0.6667, 0.1875, 0.6667, 0.1875, 0.5, 0.9688, 0.8333, 0.9375, 0.8333, 0.9375, 0.8333, 0.9688, 0.8333, 0.25, 0.5, 0.25, 0.6667, 0.2188, 0.6667, 0.2188, 0.5, 0.5312, 0.6667, 0.5625, 0.6667, 0.5625, 0.6667, 0.5312, 0.6667, 0.2812, 0.5, 0.2812, 0.6667, 0.25, 0.6667, 0.25, 0.5, 0.75, 0.8333, 0.7188, 0.8333, 0.7188, 0.8333, 0.75, 0.8333, 0.3125, 0.5, 0.3125, 0.6667, 0.2812, 0.6667, 0.2812, 0.5, 0.9375, 0.6667, 0.9688, 0.6667, 0.9688, 0.6667, 0.9375, 0.6667, 0.3438, 0.5, 0.3438, 0.6667, 0.3125, 0.6667, 0.3125, 0.5, 0.3438, 0.6667, 0.3438, 0.8333, 0.3125, 0.8333, 0.3125, 0.6667, 0.375, 0.5, 0.375, 0.6667, 0.3438, 0.6667, 0.3438, 0.5, 0.375, 0.6667, 0.375, 0.8333, 0.3438, 0.8333, 0.3438, 0.6667, 0.4062, 0.5, 0.4062, 0.6667, 0.375, 0.6667, 0.375, 0.5, 0.4062, 0.6667, 0.4062, 0.8333, 0.375, 0.8333, 0.375, 0.6667, 0.4375, 0.5, 0.4375, 0.6667, 0.4062, 0.6667, 0.4062, 0.5, 0.4375, 0.6667, 0.4375, 0.8333, 0.4062, 0.8333, 0.4062, 0.6667, 0.4688, 0.5, 0.4688, 0.6667, 0.4375, 0.6667, 0.4375, 0.5, 0.5312, 0.8333, 0.5, 0.8333, 0.5, 0.8333, 0.5312, 0.8333, 0.5, 0.5, 0.5, 0.6667, 0.4688, 0.6667, 0.4688, 0.5, 0.7188, 0.6667, 0.75, 0.6667, 0.75, 0.6667, 0.7188, 0.6667, 0.5312, 0.5, 0.5312, 0.6667, 0.5, 0.6667, 0.5, 0.5, 0.3125, 0.8333, 0.2812, 0.8333, 0.2812, 0.8333, 0.3125, 0.8333, 0.5625, 0.5, 0.5625, 0.6667, 0.5312, 0.6667, 0.5312, 0.5, 0.5625, 0.6667, 0.5625, 0.8333, 0.5625, 0.8333, 0.5625, 0.6667, 0.5938, 0.5, 0.5938, 0.6667, 0.5625, 0.6667, 0.5625, 0.5, 0.5938, 0.6667, 0.5938, 0.8333, 0.5625, 0.8333, 0.5625, 0.6667, 0.625, 0.5, 0.625, 0.6667, 0.5938, 0.6667, 0.5938, 0.5, 0.625, 0.6667, 0.625, 0.8333, 0.5938, 0.8333, 0.5938, 0.6667, 0.6562, 0.5, 0.6562, 0.6667, 0.625, 0.6667, 0.625, 0.5, 0.6562, 0.6667, 0.6562, 0.8333, 0.625, 0.8333, 0.625, 0.6667, 0.6875, 0.5, 0.6875, 0.6667, 0.6562, 0.6667, 0.6562, 0.5, 0.6875, 0.6667, 0.6875, 0.8333, 0.6562, 0.8333, 0.6562, 0.6667, 0.7188, 0.5, 0.7188, 0.6667, 0.6875, 0.6667, 0.6875, 0.5, 0.5, 0.6667, 0.5312, 0.6667, 0.5312, 0.6667, 0.5, 0.6667, 0.75, 0.5, 0.75, 0.6667, 0.7188, 0.6667, 0.7188, 0.5, 0.7188, 0.8333, 0.6875, 0.8333, 0.6875, 0.8333, 0.7188, 0.8333, 0.7812, 0.5, 0.7812, 0.6667, 0.75, 0.6667, 0.75, 0.5, 0.2812, 0.6667, 0.3125, 0.6667, 0.3125, 0.6667, 0.2812, 0.6667, 0.8125, 0.5, 0.8125, 0.6667, 0.7812, 0.6667, 0.7812, 0.5, 0.5, 0.8333, 0.4687, 0.8333, 0.4687, 0.8333, 0.5, 0.8333, 0.8438, 0.5, 0.8438, 0.6667, 0.8125, 0.6667, 0.8125, 0.5, 0.8438, 0.6667, 0.8437, 0.8333, 0.8125, 0.8333, 0.8125, 0.6667, 0.875, 0.5, 0.875, 0.6667, 0.8438, 0.6667, 0.8438, 0.5, 0.875, 0.6667, 0.875, 0.8333, 0.8437, 0.8333, 0.8438, 0.6667, 0.9062, 0.5, 0.9062, 0.6667, 0.875, 0.6667, 0.875, 0.5, 0.9062, 0.6667, 0.9062, 0.8333, 0.875, 0.8333, 0.875, 0.6667, 0.9375, 0.5, 0.9375, 0.6667, 0.9062, 0.6667, 0.9062, 0.5, 0.9375, 0.6667, 0.9375, 0.8333, 0.9062, 0.8333, 0.9062, 0.6667, 0.9688, 0.5, 0.9688, 0.6667, 0.9375, 0.6667, 0.9375, 0.5, 0.6875, 0.6667, 0.7188, 0.6667, 0.7188, 0.6667, 0.6875, 0.6667, 1.0, 0.5, 1.0, 0.6667, 0.9688, 0.6667, 0.9688, 0.5, 0.2812, 0.8333, 0.25, 0.8333, 0.25, 0.8333, 0.2812, 0.8333, 0.03125, 0.6667, 0.03125, 0.8333, 0.0, 0.8333, 0.0, 0.6667, 0.0625, 0.6667, 0.0625, 0.8333, 0.03125, 0.8333, 0.03125, 0.6667, 0.2188, 0.6667, 0.2188, 0.8333, 0.1875, 0.8333, 0.1875, 0.6667, 0.25, 0.6667, 0.25, 0.8333, 0.2188, 0.8333, 0.2188, 0.6667, 0.2812, 0.6667, 0.2812, 0.8333, 0.25, 0.8333, 0.25, 0.6667, 0.3125, 0.6667, 0.3125, 0.8333, 0.2812, 0.8333, 0.2812, 0.6667, 0.4688, 0.6667, 0.4687, 0.8333, 0.4375, 0.8333, 0.4375, 0.6667, 0.5, 0.6667, 0.5, 0.8333, 0.4687, 0.8333, 0.4688, 0.6667, 0.5312, 0.6667, 0.5312, 0.8333, 0.5, 0.8333, 0.5, 0.6667, 0.5625, 0.6667, 0.5625, 0.8333, 0.5312, 0.8333, 0.5312, 0.6667, 0.7188, 0.6667, 0.7188, 0.8333, 0.6875, 0.8333, 0.6875, 0.6667, 0.75, 0.6667, 0.75, 0.8333, 0.7188, 0.8333, 0.7188, 0.6667, 0.7812, 0.6667, 0.7812, 0.8333, 0.75, 0.8333, 0.75, 0.6667, 0.8125, 0.6667, 0.8125, 0.8333, 0.7812, 0.8333, 0.7812, 0.6667, 0.9688, 0.6667, 0.9688, 0.8333, 0.9375, 0.8333, 0.9375, 0.6667, 1.0, 0.6667, 1.0, 0.8333, 0.9688, 0.8333, 0.9688, 0.6667, 0.9375, 0.8333, 0.9375, 0.6667, 0.9375, 0.6667, 0.9375, 0.8333, 0.5625, 0.8333, 0.5312, 0.8333, 0.5312, 0.8333, 0.5625, 0.8333, 0.9688, 0.6667, 1.0, 0.6667, 1.0, 0.6667, 0.9688, 0.6667, 0.7812, 0.8333, 0.75, 0.8333, 0.75, 0.8333, 0.7812, 0.8333, 1.0, 0.8333, 0.9688, 0.8333, 0.9688, 0.8333, 1.0, 0.8333, 0.7812, 0.6667, 0.8125, 0.6667, 0.8125, 0.6667, 0.7812, 0.6667, 0.0625, 0.6667, 0.0625, 0.8333, 0.0625, 0.8333, 0.0625, 0.6667, 0.6875, 0.8333, 0.6875, 0.6667, 0.6875, 0.6667, 0.6875, 0.8333, 0.8125, 0.8333, 0.7812, 0.8333, 0.7812, 0.8333, 0.8125, 0.8333, 0.1875, 0.6667, 0.2188, 0.6667, 0.2188, 0.6667, 0.1875, 0.6667, 0.2188, 0.8333, 0.1875, 0.8333, 0.1875, 0.8333, 0.2188, 0.8333, 0.4375, 0.8333, 0.4375, 0.6667, 0.4375, 0.6667, 0.4375, 0.8333, 0.0, 0.6667, 0.03125, 0.6667, 0.03125, 0.6667, 0.0, 0.6667, 0.2188, 0.6667, 0.25, 0.6667, 0.25, 0.6667, 0.2188, 0.6667, 0.03125, 0.8333, 0.0, 0.8333, 0.0, 0.8333, 0.03125, 0.8333, 0.4375, 0.6667, 0.4688, 0.6667, 0.4688, 0.6667, 0.4375, 0.6667, 0.25, 0.8333, 0.2188, 0.8333, 0.2188, 0.8333, 0.25, 0.8333, 0.03125, 0.6667, 0.0625, 0.6667, 0.0625, 0.6667, 0.03125, 0.6667, 0.4687, 0.8333, 0.4375, 0.8333, 0.4375, 0.8333, 0.4687, 0.8333, 0.1875, 0.8333, 0.1875, 0.6667, 0.1875, 0.6667, 0.1875, 0.8333, 0.25, 0.6667, 0.2812, 0.6667, 0.2812, 0.6667, 0.25, 0.6667, 0.8125, 0.6667, 0.8125, 0.8333, 0.8125, 0.8333, 0.8125, 0.6667, 0.0625, 0.8333, 0.03125, 0.8333, 0.03125, 0.8333, 0.0625, 0.8333, 0.4688, 0.6667, 0.5, 0.6667, 0.5, 0.6667, 0.4688, 0.6667])
me_cylinder.use_remesh_fix_poles = True
me_cylinder.use_remesh_preserve_attributes = False
me_cylinder.use_mirror_vertex_groups = False
me_cylinder.update()
me_cylinder_002 = bpy.data.meshes.new('Cylinder.002')
me_cylinder_002.from_pydata([(0.0, 1.0, -1.0), (0.0, 1.0, 1.0), (0.1951, 0.9808, -1.0), (0.1951, 0.9808, 1.0), (0.3827, 0.9239, -1.0), (0.3827, 0.9239, 1.0), (0.5556, 0.8315, -1.0), (0.5556, 0.8315, 1.0), (0.7071, 0.7071, -1.0), (0.7071, 0.7071, 1.0), (0.8315, 0.5556, -1.0), (0.8315, 0.5556, 1.0), (0.9239, 0.3827, -1.0), (0.9239, 0.3827, 1.0), (0.9808, 0.1951, -1.0), (0.9808, 0.1951, 1.0), (1.0, 7.55e-08, -1.0), (1.0, 7.55e-08, 1.0), (0.9808, -0.1951, -1.0), (0.9808, -0.1951, 1.0), (0.9239, -0.3827, -1.0), (0.9239, -0.3827, 1.0), (0.8315, -0.5556, -1.0), (0.8315, -0.5556, 1.0), (0.7071, -0.7071, -1.0), (0.7071, -0.7071, 1.0), (0.5556, -0.8315, -1.0), (0.5556, -0.8315, 1.0), (0.3827, -0.9239, -1.0), (0.3827, -0.9239, 1.0), (0.1951, -0.9808, -1.0), (0.1951, -0.9808, 1.0), (-3.258e-07, -1.0, -1.0), (-3.258e-07, -1.0, 1.0), (-0.1951, -0.9808, -1.0), (-0.1951, -0.9808, 1.0), (-0.3827, -0.9239, -1.0), (-0.3827, -0.9239, 1.0), (-0.5556, -0.8315, -1.0), (-0.5556, -0.8315, 1.0), (-0.7071, -0.7071, -1.0), (-0.7071, -0.7071, 1.0), (-0.8315, -0.5556, -1.0), (-0.8315, -0.5556, 1.0), (-0.9239, -0.3827, -1.0), (-0.9239, -0.3827, 1.0), (-0.9808, -0.1951, -1.0), (-0.9808, -0.1951, 1.0), (-1.0, 9.656e-07, -1.0), (-1.0, 9.656e-07, 1.0), (-0.9808, 0.1951, -1.0), (-0.9808, 0.1951, 1.0), (-0.9239, 0.3827, -1.0), (-0.9239, 0.3827, 1.0), (-0.8315, 0.5556, -1.0), (-0.8315, 0.5556, 1.0), (-0.7071, 0.7071, -1.0), (-0.7071, 0.7071, 1.0), (-0.5556, 0.8315, -1.0), (-0.5556, 0.8315, 1.0), (-0.3827, 0.9239, -1.0), (-0.3827, 0.9239, 1.0), (-0.1951, 0.9808, -1.0), (-0.1951, 0.9808, 1.0), (0.0, 1.0, -0.3333), (0.0, 1.0, 0.3333), (0.1951, 0.9808, 0.3333), (0.1951, 0.9808, -0.3333), (0.2442, 0.4881, 0.05207), (0.2442, 0.4881, -0.05207), (0.5556, 0.8315, 0.3333), (0.5556, 0.8315, -0.3333), (0.7071, 0.7071, 0.3333), (0.7071, 0.7071, -0.3333), (0.8315, 0.5556, 0.3333), (0.8315, 0.5556, -0.3333), (0.5475, 0.1848, 0.1868), (0.5475, 0.1848, -0.1868), (0.9808, 0.1951, 0.3333), (0.9808, 0.1951, -0.3333), (1.0, 7.55e-08, 0.3333), (1.0, 7.55e-08, -0.3333), (0.9808, -0.1951, 0.3333), (0.9808, -0.1951, -0.3333), (0.5475, -0.2442, 0.05207), (0.5475, -0.2442, -0.05207), (0.4957, -0.3411, 0.1868), (0.4957, -0.3411, -0.1868), (0.426, -0.426, 0.1868), (0.426, -0.426, -0.1868), (0.3411, -0.4957, 0.1868), (0.3411, -0.4957, -0.1868), (0.2442, -0.5475, 0.1868), (0.2442, -0.5475, -0.1868), (0.1951, -0.9808, 0.3333), (0.1951, -0.9808, -0.3333), (-3.258e-07, -1.0, 0.3333), (-3.258e-07, -1.0, -0.3333), (-0.1951, -0.9808, 0.3333), (-0.1951, -0.9808, -0.3333), (-0.1848, -0.5475, 0.05207), (-0.1848, -0.5475, -0.05207), (-0.5556, -0.8315, 0.3333), (-0.5556, -0.8315, -0.3333), (-0.7071, -0.7071, 0.3333), (-0.7071, -0.7071, -0.3333), (-0.8315, -0.5556, 0.3333), (-0.8315, -0.5556, -0.3333), (-0.4881, -0.2442, 0.1868), (-0.4881, -0.2442, -0.1868), (-0.9808, -0.1951, 0.3333), (-0.9808, -0.1951, -0.3333), (-1.0, 9.656e-07, 0.3333), (-1.0, 9.656e-07, -0.3333), (-0.9808, 0.1951, 0.3333), (-0.9808, 0.1951, -0.3333), (-0.4881, 0.1848, 0.05207), (-0.4881, 0.1848, -0.05207), (-0.8315, 0.5556, 0.3333), (-0.8315, 0.5556, -0.3333), (-0.7071, 0.7071, 0.3333), (-0.7071, 0.7071, -0.3333), (-0.5556, 0.8315, 0.3333), (-0.5556, 0.8315, -0.3333), (-0.1848, 0.4881, 0.1868), (-0.1848, 0.4881, -0.1868), (-0.1951, 0.9808, 0.3333), (-0.1951, 0.9808, -0.3333), (0.02969, 4.454, -0.1868), (0.02969, 4.454, 0.1868), (0.139, 4.368, 0.1868), (0.139, 4.368, -0.1868), (0.2442, 4.113, 0.05207), (0.2442, 4.113, -0.05207), (4.172, 0.1848, 0.1868), (4.172, 0.1848, -0.1868), (4.427, 0.07964, 0.1868), (4.427, 0.07964, -0.1868), (4.513, -0.02969, 0.1868), (4.513, -0.02969, -0.1868), (4.427, -0.139, 0.1868), (4.427, -0.139, -0.1868), (4.172, -0.2442, 0.05207), (4.172, -0.2442, -0.05207), (0.2442, -4.172, 0.1868), (0.2442, -4.172, -0.1868), (0.139, -4.427, 0.1868), (0.139, -4.427, -0.1868), (0.02969, -4.513, 0.1868), (0.02969, -4.513, -0.1868), (-0.07964, -4.427, 0.1868), (-0.07964, -4.427, -0.1868), (-0.1848, -4.172, 0.05207), (-0.1848, -4.172, -0.05207), (-4.113, -0.2442, 0.1868), (-4.113, -0.2442, -0.1868), (-4.368, -0.139, 0.1868), (-4.368, -0.139, -0.1868), (-4.454, -0.02969, 0.1868), (-4.454, -0.02969, -0.1868), (-4.368, 0.07964, 0.1868), (-4.368, 0.07964, -0.1868), (-4.113, 0.1848, 0.05207), (-4.113, 0.1848, -0.05207), (-0.1848, 4.113, 0.1868), (-0.1848, 4.113, -0.1868), (-0.07964, 4.368, 0.1868), (-0.07964, 4.368, -0.1868)], [], [(65, 1, 3, 66), (66, 3, 5, 68), (68, 5, 7, 70), (70, 7, 9, 72), (72, 9, 11, 74), (74, 11, 13, 76), (76, 13, 15, 78), (78, 15, 17, 80), (80, 17, 19, 82), (82, 19, 21, 84), (84, 21, 23, 86), (86, 23, 25, 88), (88, 25, 27, 90), (90, 27, 29, 92), (92, 29, 31, 94), (94, 31, 33, 96), (96, 33, 35, 98), (98, 35, 37, 100), (100, 37, 39, 102), (102, 39, 41, 104), (104, 41, 43, 106), (106, 43, 45, 108), (108, 45, 47, 110), (110, 47, 49, 112), (112, 49, 51, 114), (114, 51, 53, 116), (116, 53, 55, 118), (118, 55, 57, 120), (120, 57, 59, 122), (122, 59, 61, 124), (3, 1, 63, 61, 59, 57, 55, 53, 51, 49, 47, 45, 43, 41, 39, 37, 35, 33, 31, 29, 27, 25, 23, 21, 19, 17, 15, 13, 11, 9, 7, 5), (124, 61, 63, 126), (126, 63, 1, 65), (0, 2, 4, 6, 8, 10, 12, 14, 16, 18, 20, 22, 24, 26, 28, 30, 32, 34, 36, 38, 40, 42, 44, 46, 48, 50, 52, 54, 56, 58, 60, 62), (62, 127, 64, 0), (109, 108, 154, 155), (60, 125, 127, 62), (81, 79, 137, 139), (58, 123, 125, 60), (123, 122, 124, 125), (56, 121, 123, 58), (121, 120, 122, 123), (54, 119, 121, 56), (119, 118, 120, 121), (52, 117, 119, 54), (117, 116, 118, 119), (50, 115, 117, 52), (66, 68, 132, 130), (48, 113, 115, 50), (95, 93, 145, 147), (46, 111, 113, 48), (80, 82, 140, 138), (44, 109, 111, 46), (69, 67, 131, 133), (42, 107, 109, 44), (107, 106, 108, 109), (40, 105, 107, 42), (105, 104, 106, 107), (38, 103, 105, 40), (103, 102, 104, 105), (36, 101, 103, 38), (101, 100, 102, 103), (34, 99, 101, 36), (94, 96, 148, 146), (32, 97, 99, 34), (83, 81, 139, 141), (30, 95, 97, 32), (108, 110, 156, 154), (28, 93, 95, 30), (93, 92, 144, 145), (26, 91, 93, 28), (91, 90, 92, 93), (24, 89, 91, 26), (89, 88, 90, 91), (22, 87, 89, 24), (87, 86, 88, 89), (20, 85, 87, 22), (85, 84, 86, 87), (18, 83, 85, 20), (97, 95, 147, 149), (16, 81, 83, 18), (82, 84, 142, 140), (14, 79, 81, 16), (111, 109, 155, 157), (12, 77, 79, 14), (96, 98, 150, 148), (10, 75, 77, 12), (75, 74, 76, 77), (8, 73, 75, 10), (73, 72, 74, 75), (6, 71, 73, 8), (71, 70, 72, 73), (4, 69, 71, 6), (69, 68, 70, 71), (2, 67, 69, 4), (85, 83, 141, 143), (0, 64, 67, 2), (110, 112, 158, 156), (167, 166, 129, 128), (165, 164, 166, 167), (161, 160, 162, 163), (159, 158, 160, 161), (157, 156, 158, 159), (155, 154, 156, 157), (151, 150, 152, 153), (149, 148, 150, 151), (147, 146, 148, 149), (145, 144, 146, 147), (141, 140, 142, 143), (139, 138, 140, 141), (137, 136, 138, 139), (135, 134, 136, 137), (131, 130, 132, 133), (128, 129, 130, 131), (68, 69, 133, 132), (92, 94, 146, 144), (67, 64, 128, 131), (78, 80, 138, 136), (65, 66, 130, 129), (79, 77, 135, 137), (125, 124, 164, 165), (84, 85, 143, 142), (76, 78, 136, 134), (117, 115, 161, 163), (114, 116, 162, 160), (100, 101, 153, 152), (64, 127, 167, 128), (115, 113, 159, 161), (126, 65, 129, 166), (101, 99, 151, 153), (112, 114, 160, 158), (127, 125, 165, 167), (98, 100, 152, 150), (116, 117, 163, 162), (113, 111, 157, 159), (77, 76, 134, 135), (124, 126, 166, 164), (99, 97, 149, 151)])
me_cylinder_002.polygons.foreach_set('use_smooth', [True] * 138)
_k = set([(0, 2), (0, 62), (1, 3), (1, 63), (2, 4), (3, 5), (4, 6), (5, 7), (6, 8), (7, 9), (8, 10), (9, 11), (10, 12), (11, 13), (12, 14), (13, 15), (14, 16), (15, 17), (16, 18), (17, 19), (18, 20), (19, 21), (20, 22), (21, 23), (22, 24), (23, 25), (24, 26), (25, 27), (26, 28), (27, 29), (28, 30), (29, 31), (30, 32), (31, 33), (32, 34), (33, 35), (34, 36), (35, 37), (36, 38), (37, 39), (38, 40), (39, 41), (40, 42), (41, 43), (42, 44), (43, 45), (44, 46), (45, 47), (46, 48), (47, 49), (48, 50), (49, 51), (50, 52), (51, 53), (52, 54), (53, 55), (54, 56), (55, 57), (56, 58), (57, 59), (58, 60), (59, 61), (60, 62), (61, 63), (64, 67), (64, 127), (65, 66), (65, 126), (66, 68), (67, 69), (68, 69), (68, 132), (69, 133), (76, 77), (76, 78), (76, 134), (77, 79), (77, 135), (78, 80), (79, 81), (80, 82), (81, 83), (82, 84), (83, 85), (84, 85), (84, 142), (85, 143), (92, 93), (92, 94), (92, 144), (93, 95), (93, 145), (94, 96), (95, 97), (96, 98), (97, 99), (98, 100), (99, 101), (100, 101), (100, 152), (101, 153), (108, 109), (108, 110), (108, 154), (109, 111), (109, 155), (110, 112), (111, 113), (112, 114), (113, 115), (114, 116), (115, 117), (116, 117), (116, 162), (117, 163), (124, 125), (124, 126), (124, 164), (125, 127), (125, 165), (128, 129), (128, 131), (128, 167), (129, 130), (129, 166), (130, 132), (131, 133), (134, 136), (135, 137), (136, 138), (137, 139), (138, 140), (139, 141), (140, 142), (141, 143), (144, 146), (145, 147), (146, 148), (147, 149), (148, 150), (149, 151), (150, 152), (151, 153), (154, 156), (155, 157), (156, 158), (157, 159), (158, 160), (159, 161), (160, 162), (161, 163), (164, 166), (165, 167)])
me_cylinder_002.attributes.new('sharp_edge', 'BOOLEAN', 'EDGE').data.foreach_set('value', [ (min(e.vertices), max(e.vertices)) in _k for e in me_cylinder_002.edges])
_uv = me_cylinder_002.uv_layers.new(name='UVMap')
_uv.uv.foreach_set('vector', [1.0, 0.8333, 1.0, 1.0, 0.9688, 1.0, 0.9688, 0.8333, 0.9688, 0.8333, 0.9688, 1.0, 0.9375, 1.0, 0.9375, 0.8333, 0.9375, 0.8333, 0.9375, 1.0, 0.9062, 1.0, 0.9062, 0.8333, 0.9062, 0.8333, 0.9062, 1.0, 0.875, 1.0, 0.875, 0.8333, 0.875, 0.8333, 0.875, 1.0, 0.8438, 1.0, 0.8437, 0.8333, 0.8437, 0.8333, 0.8438, 1.0, 0.8125, 1.0, 0.8125, 0.8333, 0.8125, 0.8333, 0.8125, 1.0, 0.7812, 1.0, 0.7812, 0.8333, 0.7812, 0.8333, 0.7812, 1.0, 0.75, 1.0, 0.75, 0.8333, 0.75, 0.8333, 0.75, 1.0, 0.7188, 1.0, 0.7188, 0.8333, 0.7188, 0.8333, 0.7188, 1.0, 0.6875, 1.0, 0.6875, 0.8333, 0.6875, 0.8333, 0.6875, 1.0, 0.6562, 1.0, 0.6562, 0.8333, 0.6562, 0.8333, 0.6562, 1.0, 0.625, 1.0, 0.625, 0.8333, 0.625, 0.8333, 0.625, 1.0, 0.5938, 1.0, 0.5938, 0.8333, 0.5938, 0.8333, 0.5938, 1.0, 0.5625, 1.0, 0.5625, 0.8333, 0.5625, 0.8333, 0.5625, 1.0, 0.5312, 1.0, 0.5312, 0.8333, 0.5312, 0.8333, 0.5312, 1.0, 0.5, 1.0, 0.5, 0.8333, 0.5, 0.8333, 0.5, 1.0, 0.4688, 1.0, 0.4687, 0.8333, 0.4687, 0.8333, 0.4688, 1.0, 0.4375, 1.0, 0.4375, 0.8333, 0.4375, 0.8333, 0.4375, 1.0, 0.4062, 1.0, 0.4062, 0.8333, 0.4062, 0.8333, 0.4062, 1.0, 0.375, 1.0, 0.375, 0.8333, 0.375, 0.8333, 0.375, 1.0, 0.3438, 1.0, 0.3438, 0.8333, 0.3438, 0.8333, 0.3438, 1.0, 0.3125, 1.0, 0.3125, 0.8333, 0.3125, 0.8333, 0.3125, 1.0, 0.2812, 1.0, 0.2812, 0.8333, 0.2812, 0.8333, 0.2812, 1.0, 0.25, 1.0, 0.25, 0.8333, 0.25, 0.8333, 0.25, 1.0, 0.2188, 1.0, 0.2188, 0.8333, 0.2188, 0.8333, 0.2188, 1.0, 0.1875, 1.0, 0.1875, 0.8333, 0.1875, 0.8333, 0.1875, 1.0, 0.1562, 1.0, 0.1562, 0.8333, 0.1562, 0.8333, 0.1562, 1.0, 0.125, 1.0, 0.125, 0.8333, 0.125, 0.8333, 0.125, 1.0, 0.09375, 1.0, 0.09375, 0.8333, 0.09375, 0.8333, 0.09375, 1.0, 0.0625, 1.0, 0.0625, 0.8333, 0.2968, 0.4854, 0.25, 0.49, 0.2032, 0.4854, 0.1582, 0.4717, 0.1167, 0.4496, 0.08029, 0.4197, 0.05045, 0.3833, 0.02827, 0.3418, 0.01461, 0.2968, 0.01, 0.25, 0.01461, 0.2032, 0.02827, 0.1582, 0.05045, 0.1167, 0.08029, 0.08029, 0.1167, 0.05045, 0.1582, 0.02827, 0.2032, 0.01461, 0.25, 0.01, 0.2968, 0.01461, 0.3418, 0.02827, 0.3833, 0.05045, 0.4197, 0.08029, 0.4496, 0.1167, 0.4717, 0.1582, 0.4854, 0.2032, 0.49, 0.25, 0.4854, 0.2968, 0.4717, 0.3418, 0.4496, 0.3833, 0.4197, 0.4197, 0.3833, 0.4496, 0.3418, 0.4717, 0.0625, 0.8333, 0.0625, 1.0, 0.03125, 1.0, 0.03125, 0.8333, 0.03125, 0.8333, 0.03125, 1.0, 0.0, 1.0, 0.0, 0.8333, 0.75, 0.49, 0.7968, 0.4854, 0.8418, 0.4717, 0.8833, 0.4496, 0.9197, 0.4197, 0.9496, 0.3833, 0.9717, 0.3418, 0.9854, 0.2968, 0.99, 0.25, 0.9854, 0.2032, 0.9717, 0.1582, 0.9496, 0.1167, 0.9197, 0.08029, 0.8833, 0.05045, 0.8418, 0.02827, 0.7968, 0.01461, 0.75, 0.01, 0.7032, 0.01461, 0.6582, 0.02827, 0.6167, 0.05045, 0.5803, 0.08029, 0.5504, 0.1167, 0.5283, 0.1582, 0.5146, 0.2032, 0.51, 0.25, 0.5146, 0.2968, 0.5283, 0.3418, 0.5504, 0.3833, 0.5803, 0.4197, 0.6167, 0.4496, 0.6582, 0.4717, 0.7032, 0.4854, 0.03125, 0.5, 0.03125, 0.6667, 0.0, 0.6667, 0.0, 0.5, 0.3125, 0.6667, 0.3125, 0.8333, 0.3125, 0.8333, 0.3125, 0.6667, 0.0625, 0.5, 0.0625, 0.6667, 0.03125, 0.6667, 0.03125, 0.5, 0.75, 0.6667, 0.7812, 0.6667, 0.7812, 0.6667, 0.75, 0.6667, 0.09375, 0.5, 0.09375, 0.6667, 0.0625, 0.6667, 0.0625, 0.5, 0.09375, 0.6667, 0.09375, 0.8333, 0.0625, 0.8333, 0.0625, 0.6667, 0.125, 0.5, 0.125, 0.6667, 0.09375, 0.6667, 0.09375, 0.5, 0.125, 0.6667, 0.125, 0.8333, 0.09375, 0.8333, 0.09375, 0.6667, 0.1562, 0.5, 0.1562, 0.6667, 0.125, 0.6667, 0.125, 0.5, 0.1562, 0.6667, 0.1562, 0.8333, 0.125, 0.8333, 0.125, 0.6667, 0.1875, 0.5, 0.1875, 0.6667, 0.1562, 0.6667, 0.1562, 0.5, 0.1875, 0.6667, 0.1875, 0.8333, 0.1562, 0.8333, 0.1562, 0.6667, 0.2188, 0.5, 0.2188, 0.6667, 0.1875, 0.6667, 0.1875, 0.5, 0.9688, 0.8333, 0.9375, 0.8333, 0.9375, 0.8333, 0.9688, 0.8333, 0.25, 0.5, 0.25, 0.6667, 0.2188, 0.6667, 0.2188, 0.5, 0.5312, 0.6667, 0.5625, 0.6667, 0.5625, 0.6667, 0.5312, 0.6667, 0.2812, 0.5, 0.2812, 0.6667, 0.25, 0.6667, 0.25, 0.5, 0.75, 0.8333, 0.7188, 0.8333, 0.7188, 0.8333, 0.75, 0.8333, 0.3125, 0.5, 0.3125, 0.6667, 0.2812, 0.6667, 0.2812, 0.5, 0.9375, 0.6667, 0.9688, 0.6667, 0.9688, 0.6667, 0.9375, 0.6667, 0.3438, 0.5, 0.3438, 0.6667, 0.3125, 0.6667, 0.3125, 0.5, 0.3438, 0.6667, 0.3438, 0.8333, 0.3125, 0.8333, 0.3125, 0.6667, 0.375, 0.5, 0.375, 0.6667, 0.3438, 0.6667, 0.3438, 0.5, 0.375, 0.6667, 0.375, 0.8333, 0.3438, 0.8333, 0.3438, 0.6667, 0.4062, 0.5, 0.4062, 0.6667, 0.375, 0.6667, 0.375, 0.5, 0.4062, 0.6667, 0.4062, 0.8333, 0.375, 0.8333, 0.375, 0.6667, 0.4375, 0.5, 0.4375, 0.6667, 0.4062, 0.6667, 0.4062, 0.5, 0.4375, 0.6667, 0.4375, 0.8333, 0.4062, 0.8333, 0.4062, 0.6667, 0.4688, 0.5, 0.4688, 0.6667, 0.4375, 0.6667, 0.4375, 0.5, 0.5312, 0.8333, 0.5, 0.8333, 0.5, 0.8333, 0.5312, 0.8333, 0.5, 0.5, 0.5, 0.6667, 0.4688, 0.6667, 0.4688, 0.5, 0.7188, 0.6667, 0.75, 0.6667, 0.75, 0.6667, 0.7188, 0.6667, 0.5312, 0.5, 0.5312, 0.6667, 0.5, 0.6667, 0.5, 0.5, 0.3125, 0.8333, 0.2812, 0.8333, 0.2812, 0.8333, 0.3125, 0.8333, 0.5625, 0.5, 0.5625, 0.6667, 0.5312, 0.6667, 0.5312, 0.5, 0.5625, 0.6667, 0.5625, 0.8333, 0.5625, 0.8333, 0.5625, 0.6667, 0.5938, 0.5, 0.5938, 0.6667, 0.5625, 0.6667, 0.5625, 0.5, 0.5938, 0.6667, 0.5938, 0.8333, 0.5625, 0.8333, 0.5625, 0.6667, 0.625, 0.5, 0.625, 0.6667, 0.5938, 0.6667, 0.5938, 0.5, 0.625, 0.6667, 0.625, 0.8333, 0.5938, 0.8333, 0.5938, 0.6667, 0.6562, 0.5, 0.6562, 0.6667, 0.625, 0.6667, 0.625, 0.5, 0.6562, 0.6667, 0.6562, 0.8333, 0.625, 0.8333, 0.625, 0.6667, 0.6875, 0.5, 0.6875, 0.6667, 0.6562, 0.6667, 0.6562, 0.5, 0.6875, 0.6667, 0.6875, 0.8333, 0.6562, 0.8333, 0.6562, 0.6667, 0.7188, 0.5, 0.7188, 0.6667, 0.6875, 0.6667, 0.6875, 0.5, 0.5, 0.6667, 0.5312, 0.6667, 0.5312, 0.6667, 0.5, 0.6667, 0.75, 0.5, 0.75, 0.6667, 0.7188, 0.6667, 0.7188, 0.5, 0.7188, 0.8333, 0.6875, 0.8333, 0.6875, 0.8333, 0.7188, 0.8333, 0.7812, 0.5, 0.7812, 0.6667, 0.75, 0.6667, 0.75, 0.5, 0.2812, 0.6667, 0.3125, 0.6667, 0.3125, 0.6667, 0.2812, 0.6667, 0.8125, 0.5, 0.8125, 0.6667, 0.7812, 0.6667, 0.7812, 0.5, 0.5, 0.8333, 0.4687, 0.8333, 0.4687, 0.8333, 0.5, 0.8333, 0.8438, 0.5, 0.8438, 0.6667, 0.8125, 0.6667, 0.8125, 0.5, 0.8438, 0.6667, 0.8437, 0.8333, 0.8125, 0.8333, 0.8125, 0.6667, 0.875, 0.5, 0.875, 0.6667, 0.8438, 0.6667, 0.8438, 0.5, 0.875, 0.6667, 0.875, 0.8333, 0.8437, 0.8333, 0.8438, 0.6667, 0.9062, 0.5, 0.9062, 0.6667, 0.875, 0.6667, 0.875, 0.5, 0.9062, 0.6667, 0.9062, 0.8333, 0.875, 0.8333, 0.875, 0.6667, 0.9375, 0.5, 0.9375, 0.6667, 0.9062, 0.6667, 0.9062, 0.5, 0.9375, 0.6667, 0.9375, 0.8333, 0.9062, 0.8333, 0.9062, 0.6667, 0.9688, 0.5, 0.9688, 0.6667, 0.9375, 0.6667, 0.9375, 0.5, 0.6875, 0.6667, 0.7188, 0.6667, 0.7188, 0.6667, 0.6875, 0.6667, 1.0, 0.5, 1.0, 0.6667, 0.9688, 0.6667, 0.9688, 0.5, 0.2812, 0.8333, 0.25, 0.8333, 0.25, 0.8333, 0.2812, 0.8333, 0.03125, 0.6667, 0.03125, 0.8333, 0.0, 0.8333, 0.0, 0.6667, 0.0625, 0.6667, 0.0625, 0.8333, 0.03125, 0.8333, 0.03125, 0.6667, 0.2188, 0.6667, 0.2188, 0.8333, 0.1875, 0.8333, 0.1875, 0.6667, 0.25, 0.6667, 0.25, 0.8333, 0.2188, 0.8333, 0.2188, 0.6667, 0.2812, 0.6667, 0.2812, 0.8333, 0.25, 0.8333, 0.25, 0.6667, 0.3125, 0.6667, 0.3125, 0.8333, 0.2812, 0.8333, 0.2812, 0.6667, 0.4688, 0.6667, 0.4687, 0.8333, 0.4375, 0.8333, 0.4375, 0.6667, 0.5, 0.6667, 0.5, 0.8333, 0.4687, 0.8333, 0.4688, 0.6667, 0.5312, 0.6667, 0.5312, 0.8333, 0.5, 0.8333, 0.5, 0.6667, 0.5625, 0.6667, 0.5625, 0.8333, 0.5312, 0.8333, 0.5312, 0.6667, 0.7188, 0.6667, 0.7188, 0.8333, 0.6875, 0.8333, 0.6875, 0.6667, 0.75, 0.6667, 0.75, 0.8333, 0.7188, 0.8333, 0.7188, 0.6667, 0.7812, 0.6667, 0.7812, 0.8333, 0.75, 0.8333, 0.75, 0.6667, 0.8125, 0.6667, 0.8125, 0.8333, 0.7812, 0.8333, 0.7812, 0.6667, 0.9688, 0.6667, 0.9688, 0.8333, 0.9375, 0.8333, 0.9375, 0.6667, 1.0, 0.6667, 1.0, 0.8333, 0.9688, 0.8333, 0.9688, 0.6667, 0.9375, 0.8333, 0.9375, 0.6667, 0.9375, 0.6667, 0.9375, 0.8333, 0.5625, 0.8333, 0.5312, 0.8333, 0.5312, 0.8333, 0.5625, 0.8333, 0.9688, 0.6667, 1.0, 0.6667, 1.0, 0.6667, 0.9688, 0.6667, 0.7812, 0.8333, 0.75, 0.8333, 0.75, 0.8333, 0.7812, 0.8333, 1.0, 0.8333, 0.9688, 0.8333, 0.9688, 0.8333, 1.0, 0.8333, 0.7812, 0.6667, 0.8125, 0.6667, 0.8125, 0.6667, 0.7812, 0.6667, 0.0625, 0.6667, 0.0625, 0.8333, 0.0625, 0.8333, 0.0625, 0.6667, 0.6875, 0.8333, 0.6875, 0.6667, 0.6875, 0.6667, 0.6875, 0.8333, 0.8125, 0.8333, 0.7812, 0.8333, 0.7812, 0.8333, 0.8125, 0.8333, 0.1875, 0.6667, 0.2188, 0.6667, 0.2188, 0.6667, 0.1875, 0.6667, 0.2188, 0.8333, 0.1875, 0.8333, 0.1875, 0.8333, 0.2188, 0.8333, 0.4375, 0.8333, 0.4375, 0.6667, 0.4375, 0.6667, 0.4375, 0.8333, 0.0, 0.6667, 0.03125, 0.6667, 0.03125, 0.6667, 0.0, 0.6667, 0.2188, 0.6667, 0.25, 0.6667, 0.25, 0.6667, 0.2188, 0.6667, 0.03125, 0.8333, 0.0, 0.8333, 0.0, 0.8333, 0.03125, 0.8333, 0.4375, 0.6667, 0.4688, 0.6667, 0.4688, 0.6667, 0.4375, 0.6667, 0.25, 0.8333, 0.2188, 0.8333, 0.2188, 0.8333, 0.25, 0.8333, 0.03125, 0.6667, 0.0625, 0.6667, 0.0625, 0.6667, 0.03125, 0.6667, 0.4687, 0.8333, 0.4375, 0.8333, 0.4375, 0.8333, 0.4687, 0.8333, 0.1875, 0.8333, 0.1875, 0.6667, 0.1875, 0.6667, 0.1875, 0.8333, 0.25, 0.6667, 0.2812, 0.6667, 0.2812, 0.6667, 0.25, 0.6667, 0.8125, 0.6667, 0.8125, 0.8333, 0.8125, 0.8333, 0.8125, 0.6667, 0.0625, 0.8333, 0.03125, 0.8333, 0.03125, 0.8333, 0.0625, 0.8333, 0.4688, 0.6667, 0.5, 0.6667, 0.5, 0.6667, 0.4688, 0.6667])
me_cylinder_002.use_remesh_fix_poles = True
me_cylinder_002.use_remesh_preserve_attributes = False
me_cylinder_002.use_mirror_vertex_groups = False
me_cylinder_002.update()
me_cube = bpy.data.meshes.new('Cube')
me_cube.from_pydata([(-1.0, -1.0, -1.0), (-1.0, -1.0, 1.0), (-1.0, 1.0, -1.0), (-1.0, 1.0, 1.0), (1.0, -1.0, -1.0), (1.0, -1.0, 1.0), (1.0, 1.0, -1.0), (1.0, 1.0, 1.0), (-0.5438, -2.876, -0.3573), (-0.5438, -2.876, 0.3573), (0.5438, -2.876, 0.3573), (0.5438, -2.876, -0.3573), (0.3333, 1.0, -1.0), (-0.3333, 1.0, -1.0), (-0.3333, 1.0, 1.0), (0.3333, 1.0, 1.0), (-0.3333, -1.0, -1.0), (0.3333, -1.0, -1.0), (0.3333, -1.0, 1.0), (-0.3333, -1.0, 1.0), (-0.1813, -2.876, -0.3573), (0.1813, -2.876, -0.3573), (0.1813, -2.876, 0.3573), (-0.1813, -2.876, 0.3573), (-0.3939, -5.076, -0.09357), (-0.3939, -5.076, 0.09357), (0.3939, -5.076, 0.09357), (0.3939, -5.076, -0.09357), (0.3311, -5.076, -0.09357), (-0.3311, -5.076, 0.09357), (-0.3311, -5.076, -0.09357), (0.3311, -5.076, 0.09357), (-0.5438, -5.265, -0.3573), (-0.5438, -5.265, 0.3573), (0.5438, -5.265, 0.3573), (0.5438, -5.265, -0.3573), (0.1813, -5.265, -0.3573), (-0.1813, -5.265, 0.3573), (-0.1813, -5.265, -0.3573), (0.1813, -5.265, 0.3573), (-0.4502, -5.265, -0.1914), (-0.4502, -5.265, 0.1914), (0.4502, -5.265, 0.1914), (0.4502, -5.265, -0.1914), (0.2749, -5.265, -0.1914), (-0.2749, -5.265, 0.1914), (-0.2749, -5.265, -0.1914), (0.2749, -5.265, 0.1914)], [], [(0, 1, 3, 2), (12, 15, 7, 6), (6, 7, 5, 4), (17, 4, 11, 21), (12, 6, 4, 17), (14, 3, 1, 19), (22, 21, 36, 39), (19, 1, 9, 23), (4, 5, 10, 11), (1, 0, 8, 9), (5, 18, 22, 10), (18, 19, 23, 22), (21, 11, 35, 36), (21, 22, 23, 20), (7, 15, 18, 5), (15, 14, 19, 18), (2, 13, 16, 0), (13, 12, 17, 16), (0, 16, 20, 8), (16, 17, 21, 20), (2, 3, 14, 13), (13, 14, 15, 12), (30, 29, 25, 24), (27, 26, 31, 28), (9, 8, 32, 33), (10, 22, 39, 34), (8, 20, 38, 32), (23, 9, 33, 37), (20, 23, 37, 38), (11, 10, 34, 35), (40, 41, 33, 32), (42, 43, 35, 34), (43, 44, 36, 35), (41, 45, 37, 33), (46, 40, 32, 38), (47, 42, 34, 39), (44, 47, 39, 36), (45, 46, 38, 37), (24, 25, 41, 40), (26, 27, 43, 42), (27, 28, 44, 43), (25, 29, 45, 41), (30, 24, 40, 46), (31, 26, 42, 47), (28, 31, 47, 44), (29, 30, 46, 45)])
_uv = me_cube.uv_layers.new(name='UVMap')
_uv.uv.foreach_set('vector', [0.375, 0.0, 0.625, 0.0, 0.625, 0.25, 0.375, 0.25, 0.375, 0.4167, 0.625, 0.4167, 0.625, 0.5, 0.375, 0.5, 0.375, 0.5, 0.625, 0.5, 0.625, 0.75, 0.375, 0.75, 0.2917, 0.75, 0.375, 0.75, 0.375, 0.75, 0.2917, 0.75, 0.2917, 0.5, 0.375, 0.5, 0.375, 0.75, 0.2917, 0.75, 0.7917, 0.5, 0.875, 0.5, 0.875, 0.75, 0.7917, 0.75, 0.625, 0.8333, 0.375, 0.8333, 0.375, 0.8333, 0.625, 0.8333, 0.7917, 0.75, 0.875, 0.75, 0.875, 0.75, 0.7917, 0.75, 0.375, 0.75, 0.625, 0.75, 0.625, 0.75, 0.375, 0.75, 0.625, 0.0, 0.375, 0.0, 0.375, 0.0, 0.625, 0.0, 0.625, 0.75, 0.7083, 0.75, 0.7083, 0.75, 0.625, 0.75, 0.7083, 0.75, 0.7917, 0.75, 0.7917, 0.75, 0.7083, 0.75, 0.2917, 0.75, 0.375, 0.75, 0.375, 0.75, 0.2917, 0.75, 0.375, 0.8333, 0.625, 0.8333, 0.625, 0.9167, 0.375, 0.9167, 0.625, 0.5, 0.7083, 0.5, 0.7083, 0.75, 0.625, 0.75, 0.7083, 0.5, 0.7917, 0.5, 0.7917, 0.75, 0.7083, 0.75, 0.125, 0.5, 0.2083, 0.5, 0.2083, 0.75, 0.125, 0.75, 0.2083, 0.5, 0.2917, 0.5, 0.2917, 0.75, 0.2083, 0.75, 0.125, 0.75, 0.2083, 0.75, 0.2083, 0.75, 0.125, 0.75, 0.2083, 0.75, 0.2917, 0.75, 0.2917, 0.75, 0.2083, 0.75, 0.375, 0.25, 0.625, 0.25, 0.625, 0.3333, 0.375, 0.3333, 0.375, 0.3333, 0.625, 0.3333, 0.625, 0.4167, 0.375, 0.4167, 0.4349, 0.9511, 0.5651, 0.9511, 0.5651, 0.9656, 0.4349, 0.9656, 0.4349, 0.7844, 0.5651, 0.7844, 0.5651, 0.7989, 0.4349, 0.7989, 0.625, 0.0, 0.375, 0.0, 0.375, 0.0, 0.625, 0.0, 0.625, 0.75, 0.7083, 0.75, 0.7083, 0.75, 0.625, 0.75, 0.125, 0.75, 0.2083, 0.75, 0.2083, 0.75, 0.125, 0.75, 0.7917, 0.75, 0.875, 0.75, 0.875, 0.75, 0.7917, 0.75, 0.375, 0.9167, 0.625, 0.9167, 0.625, 0.9167, 0.375, 0.9167, 0.375, 0.75, 0.625, 0.75, 0.625, 0.75, 0.375, 0.75, 0.4078, 0.9785, 0.5922, 0.9785, 0.625, 1.0, 0.375, 1.0, 0.5922, 0.7715, 0.4078, 0.7715, 0.375, 0.75, 0.625, 0.75, 0.4078, 0.7715, 0.4078, 0.8118, 0.375, 0.8333, 0.375, 0.75, 0.5922, 0.9785, 0.5922, 0.9382, 0.625, 0.9167, 0.625, 1.0, 0.4078, 0.9382, 0.4078, 0.9785, 0.375, 1.0, 0.375, 0.9167, 0.5922, 0.8118, 0.5922, 0.7715, 0.625, 0.75, 0.625, 0.8333, 0.4078, 0.8118, 0.5922, 0.8118, 0.625, 0.8333, 0.375, 0.8333, 0.5922, 0.9382, 0.4078, 0.9382, 0.375, 0.9167, 0.625, 0.9167, 0.4349, 0.9656, 0.5651, 0.9656, 0.5922, 0.9785, 0.4078, 0.9785, 0.5651, 0.7844, 0.4349, 0.7844, 0.4078, 0.7715, 0.5922, 0.7715, 0.4349, 0.7844, 0.4349, 0.7989, 0.4078, 0.8118, 0.4078, 0.7715, 0.5651, 0.9656, 0.5651, 0.9511, 0.5922, 0.9382, 0.5922, 0.9785, 0.4349, 0.9511, 0.4349, 0.9656, 0.4078, 0.9785, 0.4078, 0.9382, 0.5651, 0.7989, 0.5651, 0.7844, 0.5922, 0.7715, 0.5922, 0.8118, 0.4349, 0.7989, 0.5651, 0.7989, 0.5922, 0.8118, 0.4078, 0.8118, 0.5651, 0.9511, 0.4349, 0.9511, 0.4078, 0.9382, 0.5922, 0.9382])
me_cube.use_remesh_fix_poles = True
me_cube.use_remesh_preserve_attributes = False
me_cube.use_mirror_vertex_groups = False
me_cube.update()

# ---- objects
ob_cube = bpy.data.objects.new('Cube', me_cube_001)
ob_cylinder = bpy.data.objects.new('Cylinder', me_cylinder)
ob_cylinder_001 = bpy.data.objects.new('Cylinder.001', me_cylinder_002)
ob_cube_001 = bpy.data.objects.new('Cube.001', me_cube)

# ---- transforms, parenting, visibility, modifiers, constraints
ob_cube.location = (0.0001765, -5.327, -0.5053)
ob_cube.scale = (0.48, 0.48, 0.48)
ob_cube.lineart.crease_threshold = 0.0
_m = ob_cube.modifiers.new('Auto Smooth', 'NODES')
_m.node_group = ng_auto_smooth
_gi = [s.identifier for s in ng_auto_smooth.interface.items_tree if s.item_type == 'SOCKET' and s.in_out == 'INPUT']
_m[_gi[1]] = 3.142  # Angle
ob_cylinder.location = (0.0001765, -0.08548, 2.716)
ob_cylinder.scale = (0.9152, 0.9152, 0.3445)
ob_cylinder.lineart.crease_threshold = 0.0
_m = ob_cylinder.modifiers.new('Auto Smooth', 'NODES')
_m.node_group = ng_auto_smooth
_gi = [s.identifier for s in ng_auto_smooth.interface.items_tree if s.item_type == 'SOCKET' and s.in_out == 'INPUT']
_m[_gi[1]] = 3.142  # Angle
ob_cylinder_001.location = (0.0007541, 8.803, 0.04424)
ob_cylinder_001.rotation_euler = (-0.0, 1.571, 0.0)
ob_cylinder_001.scale = (0.1339, 0.1339, 0.05041)
ob_cylinder_001.lineart.crease_threshold = 0.0
_m = ob_cylinder_001.modifiers.new('Auto Smooth', 'NODES')
_m.node_group = ng_auto_smooth
_gi = [s.identifier for s in ng_auto_smooth.interface.items_tree if s.item_type == 'SOCKET' and s.in_out == 'INPUT']
_m[_gi[1]] = 3.142  # Angle
ob_cube_001.location = (-4.623e-16, -6.36, -2.082)
ob_cube_001.scale = (0.3398, 0.2618, 0.1679)
ob_cube_001.lineart.crease_threshold = 0.0

# ---- collection membership
col_collection.objects.link(ob_cube)
col_collection.objects.link(ob_cylinder)
col_collection.objects.link(ob_cylinder_001)
col_collection.objects.link(ob_cube_001)

# ---- scene / render settings (as saved in the file)
scene.frame_start = 1; scene.frame_end = 250; scene.frame_set(1)
scene.render.engine = 'BLENDER_EEVEE_NEXT'
scene.cycles.use_denoising = False
scene.cycles.samples = 128
scene.cycles.sampling_pattern = 'TABULATED_SOBOL'
scene.cycles.use_adaptive_sampling = False
scene.cycles.use_light_tree = False
scene.view_settings.view_transform = 'Filmic'
bpy.context.view_layer.update()

# ---- added for rendering (the .blend has no active camera and no usable light): camera, sun
cam_auto = bpy.data.cameras.new('AutoCamera')
cam_auto.lens = 50.0
cam_auto.sensor_width = 36.0
cam_auto.clip_end = 1000.0
ob_auto_camera = bpy.data.objects.new('AutoCamera', cam_auto)
scene.collection.objects.link(ob_auto_camera)
ob_auto_camera.location = (21.7268, -25.0942, 17.7867)
ob_auto_camera.rotation_euler = (1.09748, -7.21219e-08, 0.694738)
scene.camera = ob_auto_camera
light_auto_sun = bpy.data.lights.new('AutoSun', 'SUN')
light_auto_sun.energy = 3.0
light_auto_sun.angle = 0.0523599
ob_auto_sun = bpy.data.objects.new('AutoSun', light_auto_sun)
scene.collection.objects.link(ob_auto_sun)
ob_auto_sun.rotation_euler = (0.872665, 0.174533, 0.523599)
bpy.context.view_layer.update()
